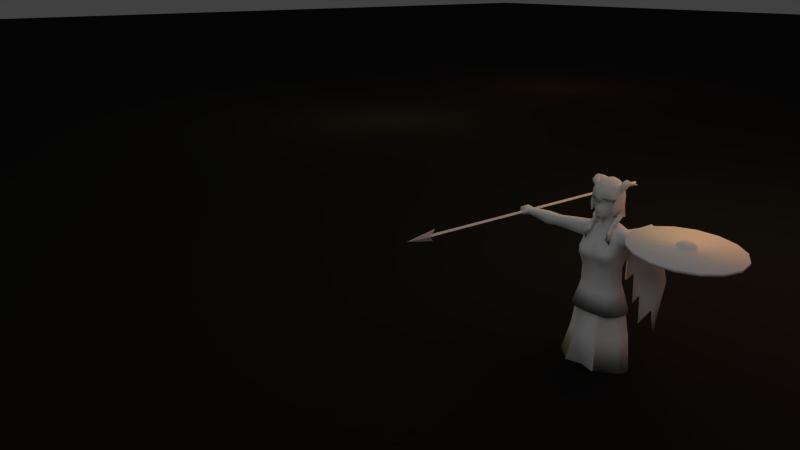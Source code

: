 # Source: valkyre.blend  (saved by Blender 2.58.1; exported with 4.5.12 LTS)
import bpy
from mathutils import Matrix  # noqa: F401  (used for matrix-valued properties, if any)

bpy.ops.wm.read_factory_settings(use_empty=True)
scene = bpy.context.scene
scene.name = 'Scene'

# ---- collections
col_collection_1 = bpy.data.collections.new('Collection 1'); scene.collection.children.link(col_collection_1)
col_collection_2 = bpy.data.collections.new('Collection 2'); scene.collection.children.link(col_collection_2)
col_collection_2.hide_render = True
col_collection_2.hide_viewport = True
col_collection_12 = bpy.data.collections.new('Collection 12'); scene.collection.children.link(col_collection_12)

# ---- materials (node trees are filled in below, after node groups)
mat_material = bpy.data.materials.new('Material')
mat_material.alpha_threshold = 0.0
mat_material.use_transparent_shadow = False
mat_material.specular_color = (0.1329, 0.1329, 0.1329)
mat_material.roughness = 0.5
mat_material.specular_intensity = 0.032
mat_material.line_color = (0.0, 0.0, 0.0, 1.0)
mat_material_001 = bpy.data.materials.new('Material.001')
mat_material_001.alpha_threshold = 0.0
mat_material_001.use_transparent_shadow = False
mat_material_001.diffuse_color = (0.2912, 0.3183, 0.448, 1.0)
mat_material_001.roughness = 0.5
mat_material_001.line_color = (0.0, 0.0, 0.0, 1.0)
mat_material_002 = bpy.data.materials.new('Material.002')
mat_material_002.alpha_threshold = 0.0
mat_material_002.use_transparent_shadow = False
mat_material_002.diffuse_color = (0.01002, 0.01002, 0.01002, 1.0)
mat_material_002.specular_color = (0.01599, 0.01599, 0.01599)
mat_material_002.roughness = 0.5652
mat_material_002.specular_intensity = 0.0
mat_material_002.line_color = (0.0, 0.0, 0.0, 1.0)

# ---- material node trees

# ---- world
world_world = bpy.data.worlds.new('World'); scene.world = world_world
world_world.color = (0.05088, 0.05088, 0.05088)
world_world.use_sun_shadow = False
world_world.sun_shadow_jitter_overblur = 0.0
world_world.cycles.sampling_method = 'MANUAL'
world_world.cycles.sample_map_resolution = 256

# ---- cameras
cam_camera = bpy.data.cameras.new('Camera')
cam_camera.clip_end = 100.0
cam_camera.lens = 35.0
cam_camera.ortho_scale = 7.314
cam_camera.dof.focus_distance = 0.0
cam_camera.dof.aperture_fstop = 128.0

# ---- lights
light_lamp_004 = bpy.data.lights.new('Lamp.004', 'SUN')
light_lamp_004.transmission_factor = 0.0
light_lamp_004.cutoff_distance = 30.0
light_lamp_004.angle = 1.571
light_lamp_004.energy = 0.34
light_lamp_004.shadow_buffer_clip_start = 1.001
light_lamp_004.shadow_soft_size = 1.0
light_lamp_004.shadow_cascade_max_distance = 1000.0
light_lamp_004.cycles.use_multiple_importance_sampling = False
light_point_003 = bpy.data.lights.new('Point.003', 'POINT')
light_point_003.color = (1.0, 0.2777, 0.0329)
light_point_003.transmission_factor = 0.0
light_point_003.energy = 200.0
light_point_003.shadow_buffer_clip_start = 0.5
light_point_003.shadow_soft_size = 3.04
light_point_003.shadow_maximum_resolution = 0.006
light_point_003.use_absolute_resolution = True
light_point_003.cycles.use_multiple_importance_sampling = False
light_point_002 = bpy.data.lights.new('Point.002', 'POINT')
light_point_002.color = (1.0, 0.8171, 0.1604)
light_point_002.transmission_factor = 0.0
light_point_002.energy = 204.0
light_point_002.shadow_buffer_clip_start = 0.5
light_point_002.shadow_soft_size = 3.274
light_point_002.shadow_maximum_resolution = 0.006
light_point_002.use_absolute_resolution = True
light_point_002.cycles.use_multiple_importance_sampling = False
light_point_001 = bpy.data.lights.new('Point.001', 'POINT')
light_point_001.color = (1.0, 0.7618, 0.3357)
light_point_001.transmission_factor = 0.0
light_point_001.energy = 220.0
light_point_001.shadow_buffer_clip_start = 0.5
light_point_001.shadow_soft_size = 2.491
light_point_001.shadow_maximum_resolution = 0.006
light_point_001.use_absolute_resolution = True
light_point_001.cycles.use_multiple_importance_sampling = False
light_point = bpy.data.lights.new('Point', 'POINT')
light_point.color = (1.0, 0.2855, 0.1318)
light_point.transmission_factor = 0.0
light_point.energy = 100.0
light_point.shadow_buffer_clip_start = 0.5
light_point.shadow_soft_size = 2.418
light_point.shadow_maximum_resolution = 0.006
light_point.use_absolute_resolution = True
light_point.cycles.use_multiple_importance_sampling = False

# ---- meshes
me_plane = bpy.data.meshes.new('Plane')
me_plane.from_pydata([(0.06806, -0.01136, 0.6828), (0.08839, 0.02843, 0.6486), (0.1025, -0.02278, 0.6594), (0.09319, -0.02043, 0.6764), (0.08568, -0.005262, 0.6859), (0.09246, 0.01667, 0.668), (0.09925, 0.02332, 0.6513), (0.1068, 0.008156, 0.6417), (0.1081, -0.01094, 0.6451), (0.1289, -0.01196, 0.6904), (0.1159, -0.01625, 0.6997), (0.09563, -0.008014, 0.6987), (0.08863, 0.01194, 0.6815), (0.113, 0.02209, 0.673), (0.1289, 0.01095, 0.6678), (0.1361, -0.004395, 0.675), (0.1274, 0.02226, 0.7112), (0.1093, 0.02218, 0.7198), (0.0969, 0.01852, 0.7118), (0.09402, 0.02296, 0.6938), (0.09389, 0.02523, 0.6815), (0.1132, 0.03243, 0.6757), (0.1282, 0.03185, 0.6806), (0.1333, 0.02644, 0.6968), (0.1075, 0.06711, 0.7007), (0.09496, 0.06145, 0.7081), (0.07939, 0.05674, 0.6973), (0.07865, 0.04972, 0.6857), (0.08758, 0.04735, 0.675), (0.1001, 0.04897, 0.6731), (0.1121, 0.05791, 0.6826), (0.112, 0.06415, 0.6887), (0.1003, 0.09733, 0.6893), (0.08825, 0.09627, 0.6914), (0.07893, 0.09051, 0.6859), (0.0778, 0.08343, 0.6759), (0.08554, 0.07917, 0.6673), (0.0976, 0.08023, 0.6652), (0.1045, 0.08639, 0.6731), (0.108, 0.09308, 0.6808), (0.1087, 0.1192, 0.675), (0.09585, 0.1121, 0.6633), (0.08669, 0.1191, 0.6744), (0.09608, 0.1218, 0.6831), (0.1146, 0.15, 0.6665), (0.1044, 0.0005587, 0.6007), (0.0953, -0.04194, 0.5999), (0.07236, -0.07928, 0.5988), (0.04052, -0.1045, 0.6074), (0.0171, -0.1077, 0.5962), (0.0, -0.1077, 0.569), (0.01056, -0.1077, 0.5728), (0.0, -0.1055, 0.6625), (0.0, -0.06865, 0.7048), (0.0, -0.01502, 0.7247), (0.0, 0.03944, 0.7185), (0.0, 0.0851, 0.6894), (0.0, 0.119, 0.599), (0.0, -0.1127, 0.614), (0.1007, 0.03975, 0.6017), (0.0812, 0.07308, 0.6019), (0.04664, 0.1053, 0.6019), (0.0423, -0.09204, 0.6518), (0.07295, -0.06925, 0.6498), (0.08353, -0.03675, 0.6592), (0.06974, 0.07187, 0.652), (0.04265, 0.09736, 0.6529), (0.0, 0.1107, 0.6496), (0.02968, -0.06409, 0.6937), (0.05336, -0.03544, 0.6949), (0.05582, 0.01411, 0.6972), (0.05041, 0.051, 0.6965), (0.02864, 0.07282, 0.695), (0.02281, -0.02754, 0.7186), (0.02211, 0.02982, 0.7151), (0.0, 0.1139, 0.5177), (0.0, 0.1235, 0.4282), (0.1006, 0.03156, 0.5439), (0.09082, -0.01152, 0.5066), (0.07276, -0.07965, 0.497), (0.09074, -0.06281, 0.5595), (0.08476, -0.06725, 0.5279), (0.01049, -0.1002, 0.5729), (0.0, -0.1002, 0.5692), (0.01775, -0.09994, 0.5928), (0.04102, -0.09817, 0.6024), (0.07089, -0.07737, 0.595), (0.08968, -0.0422, 0.5985), (0.08719, -0.06375, 0.5589), (0.08085, -0.06752, 0.5283), (0.06921, -0.08039, 0.498), (0.08802, -0.01014, 0.5071), (0.09709, 0.03243, 0.5439), (0.05833, 0.0989, 0.5235), (0.07054, 0.1009, 0.4479), (0.08506, 0.06828, 0.5245), (0.09779, 0.03949, 0.5737), (0.1029, 0.03854, 0.5723), (0.07875, 0.06631, 0.5236), (0.06432, 0.09506, 0.4497), (0.0, 0.1168, 0.4296), (0.0, 0.1044, 0.5164), (0.05315, 0.09195, 0.5215), (0.1445, 0.02405, -0.00345), (0.1527, 0.03038, -0.03646), (0.1975, -0.00449, 0.3996), (0.08231, 0.01653, 0.4137), (0.04367, 0.03147, 0.4559), (0.1396, -0.05203, -0.04631), (0.1326, -0.05144, -0.01294), (0.09198, -0.06883, -0.01903), (0.09475, -0.07422, -0.05532), (0.0, -0.09308, -0.05843), (0.0, -0.08402, -0.02289), (0.0, -0.08556, 0.09507), (0.0543, -0.02419, 0.4045), (0.0, -0.03793, 0.4048), (0.09762, -0.04112, 0.3879), (0.0842, -0.0652, 0.3363), (0.0, -0.06856, 0.3356), (0.101, -0.09039, 0.2808), (0.04077, -0.107, 0.2723), (0.0, -0.1058, 0.2412), (0.1363, -0.09144, 0.2425), (0.03879, -0.01147, 0.448), (0.0, -0.04868, 0.4473), (0.1268, -0.05246, 0.3178), (0.0, -0.1047, 0.1962), (0.03776, -0.1281, 0.2302), (0.042, -0.1305, 0.1964), (0.1042, -0.1215, 0.2358), (0.1079, -0.1246, 0.202), (0.136, -0.09137, 0.1991), (0.05747, -0.1069, 0.1684), (0.1022, -0.09905, 0.1698), (0.0, -0.09581, 0.169), (0.0912, -0.07651, 0.09794), (0.1499, -0.03578, 0.2446), (0.1563, -0.04521, 0.3556), (0.1485, -0.03185, 0.2919), (0.1624, 0.04308, 0.2747), (0.1893, 0.06477, 0.3592), (0.1476, -5.415e-08, 0.4031), (0.1876, -0.04324, 0.3712), (0.2092, 0.05471, 0.3681), (0.3874, 0.06862, 0.3397), (0.3821, 0.04873, 0.2798), (0.3964, 0.02761, 0.3627), (0.1529, 0.03759, 0.2361), (0.1304, -0.04983, 0.09803), (0.1437, 0.01462, 0.1118), (0.2048, 0.04479, -0.1905), (0.1867, -0.06164, -0.1944), (0.1314, -0.1003, -0.205), (0.0, -0.1255, -0.1986), (0.04703, 0.06493, 0.4165), (0.0, 0.07034, 0.4168), (0.0, 0.05952, 0.459), (0.1152, 0.05479, 0.3907), (0.0, 0.08842, 0.3579), (0.1372, 0.07085, 0.2792), (0.09339, 0.08969, 0.3065), (0.0, 0.09987, 0.2741), (0.0, 0.08244, 0.1022), (0.0, 0.08883, -0.00177), (0.1054, 0.08625, 0.1993), (0.1028, 0.07744, 0.1057), (0.1093, 0.08975, -0.03587), (0.1052, 0.07933, 0.001942), (0.0, 0.1036, -0.03832), (0.0, 0.1642, -0.2119), (0.1375, 0.1389, -0.1979), (0.113, 0.1086, -0.1258), (0.0, 0.1309, -0.1341), (0.0, -0.07966, -0.0994), (0.08302, -0.06216, -0.1075), (0.1449, -0.02957, -0.0958), (0.1547, 0.02846, -0.09367), (0.1867, 0.04349, -0.2101), (0.1724, -0.04024, -0.2132), (0.07573, -0.09076, -0.2308), (0.0, 0.1433, -0.227), (0.1259, 0.1234, -0.2115), (0.1386, 0.1305, -0.3647), (0.0, 0.166, -0.3791), (0.08905, -0.1213, -0.3682), (0.1927, -0.04877, -0.3615), (0.2109, 0.05825, -0.3576), (0.2734, 0.004634, -0.573), (0.2531, -0.06879, -0.5929), (0.1181, -0.1701, -0.6064), (0.0, -0.1363, -0.598), (0.0, 0.1929, -0.6201), (0.17, 0.1531, -0.6087), (0.0, -0.1454, -0.5956), (0.1185, -0.1822, -0.6032), (0.08932, -0.1304, -0.3658), (0.0, -0.1269, -0.3614), (0.0, -0.09958, -0.2141), (0.07601, -0.09985, -0.2284), (0.4337, 0.02761, 0.3635), (0.4058, -0.008755, 0.2899), (0.4264, 0.04873, 0.2792), (0.4094, -0.003647, 0.344), (0.4414, 0.06862, 0.3394), (0.5208, 0.07578, 0.3365), (0.508, -0.007428, 0.3437), (0.5132, 0.05282, 0.2717), (0.5013, -0.01367, 0.282), (0.5072, 0.02845, 0.3654), (0.6537, -0.002628, 0.305), (0.6588, 0.001899, 0.3352), (0.6744, 0.06219, 0.3345), (0.6894, -0.009366, 0.3333), (0.6674, 0.04556, 0.2983), (0.6805, -0.00334, 0.3089), (0.6628, 0.0279, 0.3545), (0.713, -0.03814, 0.3001), (0.7124, -0.04262, 0.3184), (0.7292, -0.02997, 0.317), (0.7351, -0.02189, 0.3001), (0.7272, -0.004576, 0.302), (0.7151, -0.007348, 0.3399), (0.7657, 0.0003477, 0.3421), (0.7647, 0.0658, 0.2866), (0.7691, -0.004479, 0.2806), (0.7616, 0.07524, 0.3456), (0.0, -0.09995, 0.458), (0.0, -0.1096, 0.519), (0.0, -0.1182, 0.5371), (0.0, -0.09254, 0.5647), (0.0, -0.08959, 0.5864), (0.0, -0.09552, 0.6044), (0.0, 0.07211, 0.4953), (0.0, -0.1047, 0.493), (0.0, -0.1093, 0.4981), (0.0, -0.1091, 0.486), (0.0, -0.1039, 0.4807), (0.05898, -0.0167, 0.486), (0.07971, 0.003965, 0.5089), (0.07971, 0.0205, 0.5013), (0.09182, 0.04704, 0.534), (0.09535, 0.03702, 0.5723), (0.01072, -0.1079, 0.4966), (0.02258, -0.0988, 0.494), (0.009827, -0.1031, 0.4924), (0.01204, -0.1077, 0.4868), (0.01173, -0.1033, 0.4826), (0.02505, -0.09239, 0.4736), (0.0849, -0.006894, 0.599), (0.08532, 0.02028, 0.5735), (0.08684, 0.04084, 0.5738), (0.08397, 0.05108, 0.5324), (0.06927, 0.03442, 0.5059), (0.0449, -0.02582, 0.4688), (0.03755, 0.0563, 0.4903), (0.04172, -0.04564, 0.4743), (0.05867, -0.05834, 0.506), (0.06663, -0.05665, 0.5508), (0.01564, -0.1006, 0.5353), (0.02154, -0.08069, 0.5524), (0.01171, -0.08251, 0.5862), (0.06752, -0.05584, 0.5883), (0.01904, -0.09401, 0.6102), (0.05853, -0.0687, 0.6026), (0.01851, -0.09549, 0.5767), (0.0, -0.09924, 0.5941), (0.08064, -0.05347, 0.5729), (0.05416, -0.08797, 0.5821), (0.07148, -0.05849, 0.5726), (0.06078, -0.08517, 0.5893), (0.05342, -0.08227, 0.5869), (0.04331, 0.05921, 0.4673), (0.08077, 0.00849, 0.4786), (0.1006, 0.03386, 0.4686), (0.08257, 0.05054, 0.4555), (0.0771, 0.008869, 0.4247), (0.05092, 0.01611, 0.4499), (0.1007, -0.001174, 0.4414), (0.07792, -0.03526, 0.397), (0.09449, -0.04067, 0.4189), (0.07534, -0.02047, 0.4564), (0.07734, -0.05418, 0.4223), (0.05778, -0.04084, 0.414), (0.07461, -0.05839, 0.369), (0.08802, -0.06965, 0.3748), (0.07785, -0.07776, 0.381), (0.06594, -0.07224, 0.3731), (0.06279, -0.0736, 0.3704), (0.07922, -0.08122, 0.3813), (0.09326, -0.07003, 0.3727), (0.07476, -0.0545, 0.3648), (0.07796, -0.06272, 0.3512), (0.09647, -0.07826, 0.3591), (0.08243, -0.08945, 0.3677), (0.066, -0.08183, 0.3567), (0.07042, -0.08216, 0.354), (0.08223, -0.08764, 0.3619), (0.09233, -0.07959, 0.3557), (0.07902, -0.06842, 0.35), (0.1069, -0.1152, 0.3322), (0.08703, -0.0847, 0.3391), (0.1017, -0.08718, 0.3436), (0.09889, -0.08663, 0.2939), (0.07281, -0.1002, 0.3309), (0.09639, 0.01449, 0.6247), (0.0912, -0.02348, 0.6329), (0.0721, 0.02127, 0.6729), (0.09892, -0.02499, -0.9101), (0.1085, -0.1683, -0.967), (0.1085, -0.1683, -0.9985), (0.1025, 0.06337, -1.001), (0.107, -0.04284, -0.657), (0.1076, -0.04135, -0.5337), (0.09729, -0.05695, -0.4734), (0.02439, -0.04109, -0.3669), (0.05236, -0.05695, -0.4734), (0.04528, -0.04135, -0.5337), (0.05184, -0.04284, -0.657), (0.07645, 0.07046, -0.4936), (0.08181, 0.07734, -0.6491), (0.07949, 0.05907, -0.9064), (0.0486, 0.06337, -1.001), (0.03694, -0.1877, -0.9995), (0.03524, -0.1877, -0.96), (0.06006, -0.02499, -0.9101), (0.1284, 0.01581, -0.9107), (0.1365, 0.006794, -0.6551), (0.03922, 0.01284, -0.9051), (0.02112, 0.02321, -0.652), (0.1353, 0.01273, -0.5131), (0.01353, 0.02424, -0.5154), (0.1417, -0.002441, -0.4682), (0.01293, 0.03222, -0.3851), (0.005815, 0.02561, -0.7044), (0.1518, 0.004841, -0.7083), (0.0826, 0.09411, -0.7007), (0.04468, -0.05796, -0.7107), (0.1145, -0.05796, -0.7107), (0.1079, -0.04612, -0.7101), (0.05265, -0.04612, -0.7101), (0.08169, 0.07392, -0.7033), (0.1425, 0.007005, -0.7093), (0.02234, 0.01497, -0.7042), (0.1491, 0.005695, -0.9989), (0.1313, -0.04765, -0.9406), (0.02581, -0.01195, -1.001), (0.08066, 0.06546, -0.3645), (0.0, 0.08845, -0.3795), (0.0, -0.07643, -0.3782), (0.1129, -0.051, -0.372), (0.1211, 0.01222, -0.3623), (0.0, -0.105, 0.4917), (0.0105, -0.1034, 0.4919), (0.0, -0.09003, 0.4909), (0.009285, -0.08976, 0.4909)], [], [(64, 306, 8, 2), (0, 3, 4), (307, 0, 4, 12), (1, 307, 12, 5), (1, 5, 6), (305, 1, 6, 7), (306, 305, 7, 8), (2, 8, 15, 9), (3, 2, 9, 10), (4, 3, 10, 11), (12, 4, 11), (5, 12, 20), (6, 5, 20, 13), (7, 6, 13, 14), (8, 7, 14, 15), (9, 15, 23, 16), (10, 9, 16, 17), (11, 10, 17, 18), (12, 11, 18, 19), (20, 12, 19), (13, 20, 21), (14, 13, 21, 22), (15, 14, 22, 23), (16, 23, 31, 24), (17, 16, 24, 25), (18, 17, 25, 26), (19, 18, 26, 27), (20, 19, 27, 28), (21, 20, 28, 29), (22, 21, 29, 30), (23, 22, 30, 31), (24, 31, 39, 32), (25, 24, 32, 33), (26, 25, 33, 34), (27, 26, 34, 35), (28, 27, 35, 36), (29, 28, 36, 37), (30, 29, 37, 38), (31, 30, 38, 39), (38, 40, 39), (37, 41, 40, 38), (36, 41, 37), (35, 42, 41, 36), (34, 42, 35), (33, 43, 42, 34), (39, 40, 43, 32), (32, 43, 33), (41, 44, 40), (42, 44, 41), (43, 44, 42), (40, 44, 43), (58, 49, 48), (58, 51, 49), (58, 50, 51), (48, 62, 52, 58), (47, 63, 62, 48), (46, 63, 47), (46, 64, 63), (59, 60, 65, 1), (60, 61, 65), (61, 66, 65), (57, 66, 61), (57, 67, 66), (63, 64, 69), (63, 69, 68), (62, 63, 68), (52, 62, 68, 53), (65, 66, 72, 71), (56, 72, 66), (56, 66, 67), (68, 69, 73), (53, 68, 73), (53, 73, 54), (54, 73, 74), (69, 70, 73), (70, 74, 73), (70, 71, 74), (55, 74, 72), (71, 72, 74), (55, 72, 56), (54, 74, 55), (78, 81, 79), (78, 80, 81), (77, 80, 78), (46, 80, 77), (45, 46, 77), (50, 83, 82, 51), (48, 49, 84, 85), (49, 51, 82, 84), (47, 48, 85, 86), (46, 47, 86, 87), (46, 87, 88, 80), (80, 88, 89, 81), (79, 81, 89, 90), (78, 79, 90, 91), (77, 78, 91, 92), (89, 91, 90), (89, 92, 91), (88, 92, 89), (87, 92, 88), (96, 77, 92), (92, 87, 96), (59, 45, 97), (97, 45, 77), (77, 96, 97), (95, 97, 96, 98), (76, 94, 99, 100), (94, 95, 98, 99), (60, 97, 95), (59, 97, 60), (93, 95, 94), (60, 95, 93), (60, 93, 61), (75, 93, 94, 76), (57, 61, 93, 75), (98, 102, 99), (99, 102, 101, 100), (104, 103, 109, 108), (108, 109, 110, 111), (111, 110, 113, 112), (142, 106, 115, 117), (117, 115, 116), (117, 116, 118), (116, 119, 118), (106, 107, 124, 115), (124, 125, 116), (124, 116, 115), (119, 122, 121), (118, 119, 121), (118, 121, 120), (118, 120, 126), (120, 123, 126), (117, 118, 126), (121, 122, 128), (120, 121, 128), (120, 128, 130), (120, 130, 123), (128, 131, 130), (128, 129, 131), (123, 131, 132), (123, 130, 131), (122, 127, 128), (127, 129, 128), (127, 135, 129), (129, 135, 133), (131, 133, 134), (129, 133, 131), (131, 134, 132), (142, 117, 138), (105, 141, 142), (105, 144, 141), (105, 138, 143), (105, 142, 138), (138, 139, 143), (140, 141, 144), (140, 144, 145, 146), (143, 139, 201, 203), (144, 105, 147, 145), (105, 143, 203, 147), (140, 146, 201, 139), (117, 126, 138), (126, 139, 138), (137, 148, 139), (139, 148, 140), (123, 132, 137), (114, 133, 135), (114, 136, 133), (133, 136, 134), (149, 134, 136), (149, 132, 134), (149, 137, 132), (148, 149, 150), (137, 149, 148), (113, 136, 114), (110, 136, 113), (109, 149, 110), (110, 149, 136), (103, 149, 109), (103, 150, 149), (111, 112, 154, 153), (108, 111, 153, 152), (104, 108, 152, 151), (106, 155, 107), (107, 155, 157), (155, 156, 157), (106, 142, 158), (141, 158, 142), (106, 158, 155), (155, 159, 156), (140, 160, 141), (140, 148, 160), (141, 161, 158), (141, 160, 161), (155, 158, 159), (158, 161, 159), (159, 161, 162), (160, 165, 161), (161, 165, 162), (148, 165, 160), (148, 150, 165), (150, 166, 165), (163, 165, 166), (162, 165, 163), (103, 104, 167, 168), (103, 168, 166), (103, 166, 150), (164, 168, 167, 169), (163, 166, 168), (163, 168, 164), (104, 151, 171, 167), (167, 171, 170, 169), (170, 171, 172, 173), (171, 151, 177, 172), (151, 152, 176, 177), (152, 153, 175, 176), (153, 154, 174, 175), (176, 175, 180, 179), (177, 176, 179, 178), (172, 177, 178, 182), (173, 172, 182, 181), (181, 182, 183, 184), (182, 178, 187, 183), (178, 179, 186, 187), (179, 180, 185, 186), (186, 185, 190, 189), (187, 186, 189, 188), (183, 187, 188, 193), (184, 183, 193, 192), (190, 185, 196, 195), (185, 180, 199, 196), (199, 198, 197, 196), (196, 197, 194, 195), (175, 199, 180), (174, 198, 199, 175), (201, 146, 202), (147, 203, 200), (145, 147, 200, 204), (146, 145, 204, 202), (202, 204, 205, 207), (203, 201, 208, 206), (204, 200, 209, 205), (200, 203, 206, 209), (201, 202, 207, 208), (208, 207, 214, 210), (209, 206, 211, 216), (205, 209, 216, 212), (206, 208, 210, 211), (207, 205, 212, 214), (213, 215, 217, 218), (218, 217, 220, 219), (219, 220, 221, 222), (213, 218, 219), (213, 219, 222), (217, 221, 220), (215, 221, 217), (210, 214, 215), (216, 211, 213), (212, 216, 226), (211, 210, 215), (211, 215, 213), (213, 222, 216), (221, 223, 222), (221, 225, 223), (214, 224, 225), (214, 225, 221), (214, 221, 215), (226, 223, 224), (223, 225, 224), (223, 226, 216), (223, 216, 222), (224, 214, 212), (224, 212, 226), (234, 245, 235), (235, 245, 243), (243, 245, 244), (228, 235, 243), (236, 237, 247), (236, 247, 246), (244, 246, 247), (243, 244, 259), (244, 248, 257), (244, 247, 248), (227, 247, 237), (239, 253, 240), (240, 253, 252, 241), (241, 252, 251, 242), (242, 251, 250), (241, 242, 250), (240, 241, 250), (239, 240, 250), (107, 254, 124), (124, 254, 125), (256, 254, 238), (107, 238, 254), (125, 256, 227), (125, 254, 256), (238, 253, 239), (107, 255, 253), (107, 253, 238), (157, 233, 255), (107, 157, 255), (257, 248, 256), (227, 256, 248), (227, 248, 247), (256, 238, 257), (238, 239, 257), (239, 258, 257), (239, 250, 258), (228, 259, 229), (229, 259, 230), (259, 228, 243), (260, 230, 259), (259, 258, 260), (230, 260, 261, 231), (258, 262, 261, 260), (250, 262, 258), (249, 262, 250), (231, 261, 232), (232, 261, 263), (261, 264, 263), (261, 262, 264), (249, 264, 262), (244, 257, 258), (244, 258, 259), (232, 263, 265, 266), (249, 267, 264), (84, 265, 263), (84, 263, 85), (82, 83, 266), (82, 266, 84), (84, 266, 265), (268, 269, 270), (268, 271, 269), (269, 271, 270), (263, 264, 271), (263, 271, 268), (263, 268, 270), (85, 263, 270), (85, 270, 86), (86, 270, 271), (86, 271, 264), (86, 264, 267), (86, 267, 87), (87, 267, 249), (249, 250, 251), (96, 251, 98), (96, 249, 251), (87, 249, 96), (98, 251, 252), (101, 102, 233), (252, 253, 274), (253, 273, 274), (253, 255, 272), (253, 272, 273), (98, 252, 274), (98, 274, 275), (98, 275, 272), (272, 275, 276, 277), (274, 278, 276, 275), (273, 281, 278, 274), (272, 277, 281, 273), (276, 278, 280, 279), (276, 279, 283, 277), (277, 283, 282, 281), (278, 281, 282, 280), (98, 272, 102), (102, 272, 233), (233, 272, 255), (280, 282, 286, 285), (279, 280, 285, 284), (279, 284, 287, 283), (282, 283, 287, 286), (286, 287, 288, 289), (287, 284, 291, 288), (284, 285, 290, 291), (285, 286, 289, 290), (290, 289, 294, 293), (291, 290, 293, 292), (288, 291, 292, 295), (289, 288, 295, 294), (294, 295, 296, 297), (295, 292, 299, 296), (292, 293, 298, 299), (293, 294, 297, 298), (300, 301, 302), (301, 303, 302), (300, 304, 301), (301, 304, 303), (298, 302, 299), (299, 302, 303), (297, 302, 298), (297, 300, 302), (296, 300, 297), (296, 304, 300), (296, 299, 304), (299, 303, 304), (1, 305, 59), (305, 45, 59), (45, 306, 46), (306, 64, 46), (306, 45, 305), (64, 0, 69), (0, 70, 69), (307, 65, 71), (70, 307, 71), (307, 1, 65), (70, 0, 307), (2, 3, 64), (3, 0, 64), (350, 315, 316, 314), (313, 314, 316, 317), (313, 317, 318, 312), (321, 311, 322), (310, 323, 322, 311), (310, 309, 324, 323), (308, 325, 324, 309), (317, 331, 329, 318), (319, 320, 329, 331), (319, 330, 327, 320), (312, 327, 330, 313), (313, 330, 332, 314), (319, 332, 330), (316, 331, 317), (347, 351, 332, 319), (314, 332, 351, 350), (347, 319, 331, 333), (315, 333, 331, 316), (318, 329, 334, 337), (329, 320, 336, 334), (320, 327, 335, 336), (327, 312, 338, 335), (318, 337, 338, 312), (340, 325, 308, 339), (326, 342, 339, 308), (342, 326, 321, 341), (341, 321, 328, 343), (343, 328, 325, 340), (341, 334, 336), (343, 334, 341), (343, 337, 334), (340, 337, 343), (335, 339, 342), (338, 339, 335), (336, 342, 341), (336, 335, 342), (340, 338, 337), (340, 339, 338), (311, 321, 326, 344), (308, 345, 326), (308, 309, 345), (326, 345, 344), (323, 324, 346), (322, 346, 328), (321, 322, 328), (322, 323, 346), (310, 311, 344), (328, 346, 324), (328, 324, 325), (309, 310, 344), (309, 344, 345), (192, 193, 347, 348), (188, 351, 347, 193), (188, 189, 350, 351), (189, 190, 350), (191, 349, 350, 190), (190, 195, 194, 191), (315, 350, 349), (333, 348, 347), (333, 349, 348), (315, 349, 333), (353, 246, 244), (246, 353, 352, 236), (245, 355, 244), (355, 353, 244), (353, 355, 354, 352), (355, 245, 234, 354), (123, 137, 139), (123, 139, 126)])
me_plane.polygons.foreach_set('use_smooth', [True] * 478)
_uv = me_plane.uv_layers.new(name='UVTex')
_uv.uv.foreach_set('vector', [0.6817, 0.8871, 0.7198, 0.9246, 0.7117, 0.9316, 0.6963, 0.9092, 0.6445, 0.9041, 0.6776, 0.9018, 0.6511, 0.9124, 0.6201, 0.9514, 0.6445, 0.9041, 0.6511, 0.9124, 0.6367, 0.9422, 0.6515, 0.9969, 0.6201, 0.9514, 0.6367, 0.9422, 0.6373, 0.9686, 0.6515, 0.9969, 0.6373, 0.9686, 0.6576, 0.9877, 0.7045, 0.9805, 0.6515, 0.9969, 0.6576, 0.9877, 0.6983, 0.9705, 0.7198, 0.9246, 0.7045, 0.9805, 0.6983, 0.9705, 0.7117, 0.9316, 0.6963, 0.9092, 0.7117, 0.9316, 0.7024, 0.9313, 0.6907, 0.9148, 0.6776, 0.9018, 0.6963, 0.9092, 0.6907, 0.9148, 0.6771, 0.912, 0.6511, 0.9124, 0.6776, 0.9018, 0.6771, 0.912, 0.6584, 0.9189, 0.6367, 0.9422, 0.6511, 0.9124, 0.6584, 0.9189, 0.6373, 0.9686, 0.6367, 0.9422, 0.6469, 0.9623, 0.6576, 0.9877, 0.6373, 0.9686, 0.6469, 0.9623, 0.6651, 0.9763, 0.6983, 0.9705, 0.6576, 0.9877, 0.6651, 0.9763, 0.6919, 0.9621, 0.7117, 0.9316, 0.6983, 0.9705, 0.6919, 0.9621, 0.7024, 0.9313, 0.6907, 0.9148, 0.7024, 0.9313, 0.6945, 0.9325, 0.6854, 0.9214, 0.6771, 0.912, 0.6907, 0.9148, 0.6854, 0.9214, 0.6775, 0.9192, 0.6584, 0.9189, 0.6771, 0.912, 0.6775, 0.9192, 0.6644, 0.9235, 0.6367, 0.9422, 0.6584, 0.9189, 0.6644, 0.9235, 0.6499, 0.9425, 0.6469, 0.9623, 0.6367, 0.9422, 0.6499, 0.9425, 0.6651, 0.9763, 0.6469, 0.9623, 0.6661, 0.9679, 0.6919, 0.9621, 0.6651, 0.9763, 0.6661, 0.9679, 0.6875, 0.9573, 0.7024, 0.9313, 0.6919, 0.9621, 0.6875, 0.9573, 0.6945, 0.9325, 0.6854, 0.9214, 0.6945, 0.9325, 0.6856, 0.933, 0.6821, 0.9308, 0.6775, 0.9192, 0.6854, 0.9214, 0.6821, 0.9308, 0.6772, 0.9298, 0.6644, 0.9235, 0.6775, 0.9192, 0.6772, 0.9298, 0.6707, 0.9281, 0.6499, 0.9425, 0.6644, 0.9235, 0.6707, 0.9281, 0.6563, 0.9427, 0.6469, 0.9623, 0.6499, 0.9425, 0.6563, 0.9427, 0.6563, 0.9548, 0.6661, 0.9679, 0.6469, 0.9623, 0.6563, 0.9548, 0.6679, 0.9612, 0.6875, 0.9573, 0.6661, 0.9679, 0.6679, 0.9612, 0.6823, 0.9521, 0.6945, 0.9325, 0.6875, 0.9573, 0.6823, 0.9521, 0.6856, 0.933, 0.6821, 0.9308, 0.6856, 0.933, 0.6806, 0.9438, 0.6792, 0.9396, 0.6772, 0.9298, 0.6821, 0.9308, 0.6792, 0.9396, 0.6771, 0.9372, 0.6707, 0.9281, 0.6772, 0.9298, 0.6771, 0.9372, 0.6734, 0.9385, 0.6563, 0.9427, 0.6707, 0.9281, 0.6734, 0.9385, 0.6685, 0.9428, 0.6563, 0.9548, 0.6563, 0.9427, 0.6685, 0.9428, 0.6692, 0.9468, 0.6679, 0.9612, 0.6563, 0.9548, 0.6692, 0.9468, 0.6738, 0.9467, 0.6823, 0.9521, 0.6679, 0.9612, 0.6738, 0.9467, 0.6775, 0.9475, 0.6856, 0.933, 0.6823, 0.9521, 0.6775, 0.9475, 0.6806, 0.9438, 0.6775, 0.9475, 0.6772, 0.9436, 0.6806, 0.9438, 0.6738, 0.9467, 0.6733, 0.9442, 0.6772, 0.9436, 0.6775, 0.9475, 0.6692, 0.9468, 0.6733, 0.9442, 0.6738, 0.9467, 0.6685, 0.9428, 0.6728, 0.9423, 0.6733, 0.9442, 0.6692, 0.9468, 0.6734, 0.9385, 0.6728, 0.9423, 0.6685, 0.9428, 0.6771, 0.9372, 0.6757, 0.9405, 0.6728, 0.9423, 0.6734, 0.9385, 0.6806, 0.9438, 0.6772, 0.9436, 0.6757, 0.9405, 0.6792, 0.9396, 0.6792, 0.9396, 0.6757, 0.9405, 0.6771, 0.9372, 0.6733, 0.9442, 0.6748, 0.9427, 0.6772, 0.9436, 0.6728, 0.9423, 0.6748, 0.9427, 0.6733, 0.9442, 0.6757, 0.9405, 0.6748, 0.9427, 0.6728, 0.9423, 0.6772, 0.9436, 0.6748, 0.9427, 0.6757, 0.9405, 0.8628, 0.9831, 0.8486, 0.9704, 0.8529, 0.9558, 0.8628, 0.9831, 0.8135, 0.9845, 0.8486, 0.9704, 0.8628, 0.9831, 0.8108, 0.9904, 0.8135, 0.9845, 0.8529, 0.9558, 0.8924, 0.9534, 0.9055, 0.9719, 0.8628, 0.9831, 0.8526, 0.9337, 0.8872, 0.9339, 0.8924, 0.9534, 0.8529, 0.9558, 0.8516, 0.9039, 0.8872, 0.9339, 0.8526, 0.9337, 0.8516, 0.9039, 0.8905, 0.9084, 0.8872, 0.9339, 0.8493, 0.8424, 0.8492, 0.8143, 0.8865, 0.812, 0.8816, 0.8443, 0.8492, 0.8143, 0.8479, 0.7757, 0.8865, 0.812, 0.8479, 0.7757, 0.8927, 0.7842, 0.8865, 0.812, 0.8473, 0.734, 0.8927, 0.7842, 0.8479, 0.7757, 0.8473, 0.734, 0.9031, 0.7452, 0.8927, 0.7842, 0.8872, 0.9339, 0.8905, 0.9084, 0.9216, 0.9057, 0.8872, 0.9339, 0.9216, 0.9057, 0.93, 0.9306, 0.8924, 0.9534, 0.8872, 0.9339, 0.93, 0.9306, 0.9055, 0.9719, 0.8924, 0.9534, 0.93, 0.9306, 0.951, 0.9421, 0.8865, 0.812, 0.8927, 0.7842, 0.9322, 0.7997, 0.9245, 0.8238, 0.9437, 0.7736, 0.9322, 0.7997, 0.8927, 0.7842, 0.9437, 0.7736, 0.8927, 0.7842, 0.9031, 0.7452, 0.93, 0.9306, 0.9216, 0.9057, 0.9504, 0.901, 0.951, 0.9421, 0.93, 0.9306, 0.9504, 0.901, 0.951, 0.9421, 0.9504, 0.901, 0.9723, 0.8928, 0.9723, 0.8928, 0.9504, 0.901, 0.9577, 0.8374, 0.9216, 0.9057, 0.9282, 0.8718, 0.9504, 0.901, 0.9282, 0.8718, 0.9577, 0.8374, 0.9504, 0.901, 0.9282, 0.8718, 0.9245, 0.8238, 0.9577, 0.8374, 0.9752, 0.8224, 0.9577, 0.8374, 0.9322, 0.7997, 0.9245, 0.8238, 0.9322, 0.7997, 0.9577, 0.8374, 0.9752, 0.8224, 0.9322, 0.7997, 0.9437, 0.7736, 0.9723, 0.8928, 0.9577, 0.8374, 0.9752, 0.8224, 0.7684, 0.894, 0.789, 0.9306, 0.7647, 0.9324, 0.7684, 0.894, 0.8179, 0.9215, 0.789, 0.9306, 0.785, 0.8538, 0.8179, 0.9215, 0.7684, 0.894, 0.8516, 0.9039, 0.8179, 0.9215, 0.785, 0.8538, 0.8499, 0.8692, 0.8516, 0.9039, 0.785, 0.8538, 0.8108, 0.9904, 0.8, 0.9856, 0.8117, 0.9826, 0.8135, 0.9845, 0.8529, 0.9558, 0.8486, 0.9704, 0.8416, 0.9683, 0.8461, 0.9541, 0.8486, 0.9704, 0.8135, 0.9845, 0.8117, 0.9826, 0.8416, 0.9683, 0.8526, 0.9337, 0.8529, 0.9558, 0.8461, 0.9541, 0.8485, 0.9333, 0.8516, 0.9039, 0.8526, 0.9337, 0.8485, 0.9333, 0.8473, 0.9114, 0.8516, 0.9039, 0.8473, 0.9114, 0.8184, 0.9258, 0.8179, 0.9215, 0.8179, 0.9215, 0.8184, 0.9258, 0.789, 0.9347, 0.789, 0.9306, 0.7647, 0.9324, 0.789, 0.9306, 0.789, 0.9347, 0.7604, 0.9361, 0.7684, 0.894, 0.7647, 0.9324, 0.7604, 0.9361, 0.7622, 0.8912, 0.785, 0.8538, 0.7684, 0.894, 0.7622, 0.8912, 0.7815, 0.8511, 0.7476, 0.8977, 0.7081, 0.9052, 0.7382, 0.9261, 0.7476, 0.8977, 0.6972, 0.8575, 0.7081, 0.9052, 0.7641, 0.873, 0.6972, 0.8575, 0.7476, 0.8977, 0.7733, 0.8365, 0.6972, 0.8575, 0.7641, 0.873, 0.7954, 0.8334, 0.785, 0.8538, 0.7815, 0.8511, 0.6972, 0.8575, 0.7733, 0.8365, 0.6981, 0.829, 0.8493, 0.8424, 0.8499, 0.8692, 0.8021, 0.8342, 0.8021, 0.8342, 0.8499, 0.8692, 0.785, 0.8538, 0.785, 0.8538, 0.7954, 0.8334, 0.8021, 0.8342, 0.7833, 0.8147, 0.8021, 0.8342, 0.7954, 0.8334, 0.7818, 0.8231, 0.7078, 0.7478, 0.7438, 0.7801, 0.7404, 0.7854, 0.7071, 0.7534, 0.7438, 0.7801, 0.7833, 0.8147, 0.7818, 0.8231, 0.7404, 0.7854, 0.8492, 0.8143, 0.8021, 0.8342, 0.7833, 0.8147, 0.8493, 0.8424, 0.8021, 0.8342, 0.8492, 0.8143, 0.7838, 0.7848, 0.7833, 0.8147, 0.7438, 0.7801, 0.8492, 0.8143, 0.7833, 0.8147, 0.7838, 0.7848, 0.8492, 0.8143, 0.7838, 0.7848, 0.8479, 0.7757, 0.7766, 0.7353, 0.7838, 0.7848, 0.7438, 0.7801, 0.7078, 0.7478, 0.8473, 0.734, 0.8479, 0.7757, 0.7838, 0.7848, 0.7766, 0.7353, 0.7818, 0.8231, 0.7357, 0.8268, 0.7404, 0.7854, 0.7404, 0.7854, 0.7357, 0.8268, 0.6981, 0.7967, 0.7071, 0.7534, 0.846, 0.4549, 0.8411, 0.47, 0.7812, 0.4703, 0.7811, 0.4543, 0.7811, 0.4543, 0.7812, 0.4703, 0.7173, 0.4699, 0.7173, 0.4539, 0.7173, 0.4539, 0.7173, 0.4699, 0.6576, 0.4706, 0.656, 0.4564, 0.801, 0.6791, 0.8181, 0.7269, 0.7528, 0.7285, 0.7456, 0.6958, 0.7456, 0.6958, 0.7528, 0.7285, 0.6638, 0.729, 0.7456, 0.6958, 0.6638, 0.729, 0.7219, 0.675, 0.6638, 0.729, 0.6613, 0.6775, 0.7219, 0.675, 0.2205, 0.5457, 0.2533, 0.6433, 0.1821, 0.6482, 0.1664, 0.5609, 0.1821, 0.6482, 0.1131, 0.6481, 0.1146, 0.5865, 0.1821, 0.6482, 0.1146, 0.5865, 0.1664, 0.5609, 0.6613, 0.6775, 0.6646, 0.6303, 0.7, 0.6413, 0.7219, 0.675, 0.6613, 0.6775, 0.7, 0.6413, 0.7219, 0.675, 0.7, 0.6413, 0.745, 0.6344, 0.7219, 0.675, 0.745, 0.6344, 0.7773, 0.6445, 0.745, 0.6344, 0.7728, 0.6106, 0.7773, 0.6445, 0.7456, 0.6958, 0.7219, 0.675, 0.7773, 0.6445, 0.7, 0.6413, 0.6646, 0.6303, 0.7004, 0.6143, 0.745, 0.6344, 0.7, 0.6413, 0.7004, 0.6143, 0.745, 0.6344, 0.7004, 0.6143, 0.7392, 0.6096, 0.745, 0.6344, 0.7392, 0.6096, 0.7728, 0.6106, 0.7004, 0.6143, 0.7326, 0.5897, 0.7392, 0.6096, 0.7004, 0.6143, 0.7015, 0.5913, 0.7326, 0.5897, 0.7728, 0.6106, 0.7326, 0.5897, 0.7632, 0.5913, 0.7728, 0.6106, 0.7392, 0.6096, 0.7326, 0.5897, 0.6646, 0.6303, 0.661, 0.5993, 0.7004, 0.6143, 0.661, 0.5993, 0.7015, 0.5913, 0.7004, 0.6143, 0.661, 0.5993, 0.6589, 0.5798, 0.7015, 0.5913, 0.7015, 0.5913, 0.6589, 0.5798, 0.7053, 0.5766, 0.7326, 0.5897, 0.7053, 0.5766, 0.7381, 0.5747, 0.7015, 0.5913, 0.7053, 0.5766, 0.7326, 0.5897, 0.7326, 0.5897, 0.7381, 0.5747, 0.7632, 0.5913, 0.801, 0.6791, 0.7456, 0.6958, 0.7979, 0.6519, 0.8214, 0.6444, 0.8396, 0.6482, 0.801, 0.6791, 0.8214, 0.6444, 0.8288, 0.6373, 0.8396, 0.6482, 0.8214, 0.6444, 0.7979, 0.6519, 0.8115, 0.6386, 0.8214, 0.6444, 0.801, 0.6791, 0.7979, 0.6519, 0.7979, 0.6519, 0.8018, 0.6247, 0.8115, 0.6386, 0.8348, 0.6224, 0.8396, 0.6482, 0.8288, 0.6373, 0.009065, 0.2916, 0.009361, 0.277, 0.1287, 0.2763, 0.1306, 0.2941, 0.007977, 0.336, 0.008595, 0.3133, 0.152, 0.3115, 0.1511, 0.3337, 0.005886, 0.3744, 0.007758, 0.3543, 0.1338, 0.3509, 0.1354, 0.371, 0.007758, 0.3543, 0.007977, 0.336, 0.1511, 0.3337, 0.1338, 0.3509, 0.009065, 0.2916, 0.1306, 0.2941, 0.152, 0.3115, 0.008595, 0.3133, 0.7456, 0.6958, 0.7773, 0.6445, 0.7979, 0.6519, 0.7773, 0.6445, 0.8018, 0.6247, 0.7979, 0.6519, 0.7952, 0.6031, 0.8407, 0.5987, 0.8018, 0.6247, 0.8018, 0.6247, 0.8407, 0.5987, 0.8348, 0.6224, 0.7728, 0.6106, 0.7632, 0.5913, 0.7952, 0.6031, 0.659, 0.5397, 0.7053, 0.5766, 0.6589, 0.5798, 0.659, 0.5397, 0.7217, 0.5347, 0.7053, 0.5766, 0.7053, 0.5766, 0.7217, 0.5347, 0.7381, 0.5747, 0.7793, 0.5338, 0.7381, 0.5747, 0.7217, 0.5347, 0.7793, 0.5338, 0.7632, 0.5913, 0.7381, 0.5747, 0.7793, 0.5338, 0.7952, 0.6031, 0.7632, 0.5913, 0.8407, 0.5987, 0.7793, 0.5338, 0.8417, 0.5338, 0.7952, 0.6031, 0.7793, 0.5338, 0.8407, 0.5987, 0.6576, 0.4706, 0.7217, 0.5347, 0.659, 0.5397, 0.7173, 0.4699, 0.7217, 0.5347, 0.6576, 0.4706, 0.7812, 0.4703, 0.7793, 0.5338, 0.7173, 0.4699, 0.7173, 0.4699, 0.7793, 0.5338, 0.7217, 0.5347, 0.8411, 0.47, 0.7793, 0.5338, 0.7812, 0.4703, 0.8411, 0.47, 0.8417, 0.5338, 0.7793, 0.5338, 0.7173, 0.4539, 0.656, 0.4564, 0.6565, 0.3784, 0.7152, 0.3788, 0.7811, 0.4543, 0.7173, 0.4539, 0.7152, 0.3788, 0.7796, 0.3795, 0.846, 0.4549, 0.7811, 0.4543, 0.7796, 0.3795, 0.8476, 0.3764, 0.2205, 0.5457, 0.287, 0.5589, 0.2533, 0.6433, 0.2533, 0.6433, 0.287, 0.5589, 0.3266, 0.6441, 0.287, 0.5589, 0.3411, 0.5782, 0.3266, 0.6441, 0.8181, 0.7269, 0.801, 0.6791, 0.8471, 0.6739, 0.8396, 0.6482, 0.8471, 0.6739, 0.801, 0.6791, 0.8181, 0.7269, 0.8471, 0.6739, 0.8771, 0.7265, 0.8771, 0.7265, 0.9695, 0.6833, 0.9718, 0.7283, 0.8348, 0.6224, 0.8596, 0.6247, 0.8396, 0.6482, 0.8348, 0.6224, 0.8407, 0.5987, 0.8596, 0.6247, 0.8396, 0.6482, 0.8896, 0.6475, 0.8471, 0.6739, 0.8396, 0.6482, 0.8596, 0.6247, 0.8896, 0.6475, 0.8771, 0.7265, 0.8471, 0.6739, 0.9695, 0.6833, 0.8471, 0.6739, 0.8896, 0.6475, 0.9695, 0.6833, 0.9695, 0.6833, 0.8896, 0.6475, 0.9681, 0.6181, 0.8596, 0.6247, 0.8954, 0.5901, 0.8896, 0.6475, 0.8896, 0.6475, 0.8954, 0.5901, 0.9681, 0.6181, 0.8407, 0.5987, 0.8954, 0.5901, 0.8596, 0.6247, 0.8407, 0.5987, 0.8417, 0.5338, 0.8954, 0.5901, 0.8417, 0.5338, 0.9025, 0.5364, 0.8954, 0.5901, 0.9666, 0.535, 0.8954, 0.5901, 0.9025, 0.5364, 0.9681, 0.6181, 0.8954, 0.5901, 0.9666, 0.535, 0.8411, 0.47, 0.846, 0.4549, 0.9053, 0.4542, 0.9039, 0.4695, 0.8411, 0.47, 0.9039, 0.4695, 0.9025, 0.5364, 0.8411, 0.47, 0.9025, 0.5364, 0.8417, 0.5338, 0.9705, 0.4684, 0.9039, 0.4695, 0.9053, 0.4542, 0.9715, 0.4526, 0.9666, 0.535, 0.9025, 0.5364, 0.9039, 0.4695, 0.9666, 0.535, 0.9039, 0.4695, 0.9705, 0.4684, 0.846, 0.4549, 0.8476, 0.3764, 0.9085, 0.3782, 0.9053, 0.4542, 0.9053, 0.4542, 0.9085, 0.3782, 0.9759, 0.3732, 0.9715, 0.4526, 0.9759, 0.3732, 0.9085, 0.3782, 0.9121, 0.3164, 0.9805, 0.3164, 0.9085, 0.3782, 0.8476, 0.3764, 0.8535, 0.3164, 0.9121, 0.3164, 0.8476, 0.3764, 0.7796, 0.3795, 0.7832, 0.3164, 0.8535, 0.3164, 0.7796, 0.3795, 0.7152, 0.3788, 0.7168, 0.3164, 0.7832, 0.3164, 0.7152, 0.3788, 0.6565, 0.3784, 0.6562, 0.3164, 0.7168, 0.3164, 0.7832, 0.3164, 0.7168, 0.3164, 0.7257, 0.2442, 0.7864, 0.2449, 0.8535, 0.3164, 0.7832, 0.3164, 0.7864, 0.2449, 0.8537, 0.2443, 0.9121, 0.3164, 0.8535, 0.3164, 0.8537, 0.2443, 0.9154, 0.2445, 0.9805, 0.3164, 0.9121, 0.3164, 0.9154, 0.2445, 0.9804, 0.2452, 0.9804, 0.2452, 0.9154, 0.2445, 0.9191, 0.1598, 0.9788, 0.1579, 0.9154, 0.2445, 0.8537, 0.2443, 0.8556, 0.1601, 0.9191, 0.1598, 0.8537, 0.2443, 0.7864, 0.2449, 0.786, 0.1597, 0.8556, 0.1601, 0.7864, 0.2449, 0.7257, 0.2442, 0.7284, 0.1605, 0.786, 0.1597, 0.786, 0.1597, 0.7284, 0.1605, 0.7298, 0.0662, 0.7879, 0.06586, 0.8556, 0.1601, 0.786, 0.1597, 0.7879, 0.06586, 0.8601, 0.06592, 0.9191, 0.1598, 0.8556, 0.1601, 0.8601, 0.06592, 0.9167, 0.0652, 0.9788, 0.1579, 0.9191, 0.1598, 0.9167, 0.0652, 0.9788, 0.06555, 0.7298, 0.0662, 0.7284, 0.1605, 0.7209, 0.1611, 0.7226, 0.073, 0.7284, 0.1605, 0.7257, 0.2442, 0.7191, 0.2435, 0.7209, 0.1611, 0.7191, 0.2435, 0.6516, 0.2438, 0.6527, 0.1616, 0.7209, 0.1611, 0.7209, 0.1611, 0.6527, 0.1616, 0.6543, 0.07511, 0.7226, 0.073, 0.7168, 0.3164, 0.7191, 0.2435, 0.7257, 0.2442, 0.6562, 0.3164, 0.6516, 0.2438, 0.7191, 0.2435, 0.7168, 0.3164, 0.152, 0.3115, 0.1306, 0.2941, 0.1628, 0.2929, 0.1338, 0.3509, 0.1511, 0.3337, 0.1749, 0.3496, 0.1354, 0.371, 0.1338, 0.3509, 0.1749, 0.3496, 0.1737, 0.3711, 0.1306, 0.2941, 0.1287, 0.2763, 0.1659, 0.2766, 0.1628, 0.2929, 0.1628, 0.2929, 0.1659, 0.2766, 0.2199, 0.2767, 0.22, 0.2921, 0.1511, 0.3337, 0.152, 0.3115, 0.2192, 0.3104, 0.2194, 0.3331, 0.1737, 0.3711, 0.1749, 0.3496, 0.219, 0.3498, 0.2216, 0.3702, 0.1749, 0.3496, 0.1511, 0.3337, 0.2194, 0.3331, 0.219, 0.3498, 0.152, 0.3115, 0.1628, 0.2929, 0.22, 0.2921, 0.2192, 0.3104, 0.2192, 0.3104, 0.22, 0.2921, 0.3401, 0.2965, 0.3395, 0.3212, 0.219, 0.3498, 0.2194, 0.3331, 0.3383, 0.3374, 0.3386, 0.3446, 0.2216, 0.3702, 0.219, 0.3498, 0.3386, 0.3446, 0.3383, 0.3689, 0.2194, 0.3331, 0.2192, 0.3104, 0.3395, 0.3212, 0.3383, 0.3374, 0.22, 0.2921, 0.2199, 0.2767, 0.3403, 0.2755, 0.3401, 0.2965, 0.3673, 0.3293, 0.3565, 0.318, 0.3678, 0.3181, 0.3691, 0.323, 0.3691, 0.323, 0.3678, 0.3181, 0.3762, 0.3165, 0.377, 0.3228, 0.377, 0.3228, 0.3762, 0.3165, 0.3798, 0.3092, 0.3824, 0.3262, 0.3673, 0.3293, 0.3691, 0.323, 0.377, 0.3228, 0.3673, 0.3293, 0.377, 0.3228, 0.3824, 0.3262, 0.3678, 0.3181, 0.3798, 0.3092, 0.3762, 0.3165, 0.3565, 0.318, 0.3798, 0.3092, 0.3678, 0.3181, 0.3395, 0.3212, 0.3401, 0.2965, 0.3565, 0.318, 0.3386, 0.3446, 0.3383, 0.3374, 0.3673, 0.3293, 0.3383, 0.3689, 0.3386, 0.3446, 0.4077, 0.3694, 0.3383, 0.3374, 0.3395, 0.3212, 0.3565, 0.318, 0.3383, 0.3374, 0.3565, 0.318, 0.3673, 0.3293, 0.3673, 0.3293, 0.3824, 0.3262, 0.3386, 0.3446, 0.3798, 0.3092, 0.4019, 0.3303, 0.3824, 0.3262, 0.3798, 0.3092, 0.3888, 0.3018, 0.4019, 0.3303, 0.3401, 0.2965, 0.3897, 0.2934, 0.3888, 0.3018, 0.3401, 0.2965, 0.3888, 0.3018, 0.3798, 0.3092, 0.3401, 0.2965, 0.3798, 0.3092, 0.3565, 0.318, 0.4072, 0.2756, 0.4019, 0.3303, 0.3897, 0.2934, 0.4019, 0.3303, 0.3888, 0.3018, 0.3897, 0.2934, 0.4019, 0.3303, 0.4077, 0.3694, 0.3386, 0.3446, 0.4019, 0.3303, 0.3386, 0.3446, 0.3824, 0.3262, 0.3897, 0.2934, 0.3401, 0.2965, 0.3403, 0.2755, 0.3897, 0.2934, 0.3403, 0.2755, 0.4072, 0.2756, 0.03086, 0.765, 0.04599, 0.764, 0.03024, 0.776, 0.03024, 0.776, 0.04599, 0.764, 0.04703, 0.7735, 0.04703, 0.7735, 0.04599, 0.764, 0.06746, 0.7613, 0.02393, 0.8021, 0.03024, 0.776, 0.04703, 0.7735, 0.03376, 0.7423, 0.0378, 0.7313, 0.0547, 0.7392, 0.03376, 0.7423, 0.0547, 0.7392, 0.05099, 0.7474, 0.06746, 0.7613, 0.05099, 0.7474, 0.0547, 0.7392, 0.04703, 0.7735, 0.06746, 0.7613, 0.05148, 0.8305, 0.06746, 0.7613, 0.08265, 0.7297, 0.1433, 0.7793, 0.06746, 0.7613, 0.0547, 0.7392, 0.08265, 0.7297, 0.04909, 0.6961, 0.0547, 0.7392, 0.0378, 0.7313, 0.2272, 0.7721, 0.2592, 0.7485, 0.2463, 0.7689, 0.2463, 0.7689, 0.2592, 0.7485, 0.2874, 0.7902, 0.2798, 0.7991, 0.2798, 0.7991, 0.2874, 0.7902, 0.2928, 0.8568, 0.2811, 0.8478, 0.2811, 0.8478, 0.2928, 0.8568, 0.2599, 0.8683, 0.2798, 0.7991, 0.2811, 0.8478, 0.2599, 0.8683, 0.2463, 0.7689, 0.2798, 0.7991, 0.2599, 0.8683, 0.2272, 0.7721, 0.2463, 0.7689, 0.2599, 0.8683, 0.2533, 0.6433, 0.1699, 0.696, 0.1821, 0.6482, 0.1821, 0.6482, 0.1699, 0.696, 0.1131, 0.6481, 0.1448, 0.7139, 0.1699, 0.696, 0.1913, 0.7297, 0.2533, 0.6433, 0.1913, 0.7297, 0.1699, 0.696, 0.1131, 0.6481, 0.1448, 0.7139, 0.04909, 0.6961, 0.1131, 0.6481, 0.1699, 0.696, 0.1448, 0.7139, 0.1913, 0.7297, 0.2592, 0.7485, 0.2272, 0.7721, 0.2533, 0.6433, 0.294, 0.7053, 0.2592, 0.7485, 0.2533, 0.6433, 0.2592, 0.7485, 0.1913, 0.7297, 0.3266, 0.6441, 0.3411, 0.6996, 0.294, 0.7053, 0.2533, 0.6433, 0.3266, 0.6441, 0.294, 0.7053, 0.1433, 0.7793, 0.08265, 0.7297, 0.1448, 0.7139, 0.04909, 0.6961, 0.1448, 0.7139, 0.08265, 0.7297, 0.04909, 0.6961, 0.08265, 0.7297, 0.0547, 0.7392, 0.1448, 0.7139, 0.1913, 0.7297, 0.1433, 0.7793, 0.1913, 0.7297, 0.2272, 0.7721, 0.1433, 0.7793, 0.2272, 0.7721, 0.1572, 0.8547, 0.1433, 0.7793, 0.2272, 0.7721, 0.2599, 0.8683, 0.1572, 0.8547, 0.02393, 0.8021, 0.05148, 0.8305, 0.01512, 0.8361, 0.01512, 0.8361, 0.05148, 0.8305, 0.05613, 0.892, 0.05148, 0.8305, 0.02393, 0.8021, 0.04703, 0.7735, 0.09368, 0.8701, 0.05613, 0.892, 0.05148, 0.8305, 0.05148, 0.8305, 0.1572, 0.8547, 0.09368, 0.8701, 0.05613, 0.892, 0.09368, 0.8701, 0.08288, 0.9253, 0.06136, 0.9274, 0.1572, 0.8547, 0.1658, 0.9215, 0.08288, 0.9253, 0.09368, 0.8701, 0.2599, 0.8683, 0.1658, 0.9215, 0.1572, 0.8547, 0.2318, 0.9245, 0.1658, 0.9215, 0.2599, 0.8683, 0.06136, 0.9274, 0.08288, 0.9253, 0.05556, 0.9616, 0.05556, 0.9616, 0.08288, 0.9253, 0.08595, 0.9746, 0.08288, 0.9253, 0.1456, 0.9544, 0.08595, 0.9746, 0.08288, 0.9253, 0.1658, 0.9215, 0.1456, 0.9544, 0.2318, 0.9245, 0.1456, 0.9544, 0.1658, 0.9215, 0.06746, 0.7613, 0.1433, 0.7793, 0.1572, 0.8547, 0.06746, 0.7613, 0.1572, 0.8547, 0.05148, 0.8305, 0.4838, 0.09482, 0.5432, 0.07937, 0.497, 0.1231, 0.4822, 0.1284, 0.5155, 0.07028, 0.5627, 0.04637, 0.6082, 0.07438, 0.5145, 0.129, 0.497, 0.1231, 0.5432, 0.07937, 0.8416, 0.9683, 0.8344, 0.9576, 0.8461, 0.9541, 0.8117, 0.9826, 0.8, 0.9856, 0.8173, 0.9615, 0.8117, 0.9826, 0.8173, 0.9615, 0.8416, 0.9683, 0.5145, 0.129, 0.4822, 0.1284, 0.497, 0.1231, 0.6479, 0.04916, 0.6332, 0.04775, 0.6272, 0.03577, 0.6479, 0.04916, 0.626, 0.06075, 0.6332, 0.04775, 0.6332, 0.04775, 0.626, 0.06075, 0.6272, 0.03577, 0.6687, 0.05084, 0.6082, 0.07438, 0.626, 0.06075, 0.6687, 0.05084, 0.626, 0.06075, 0.6479, 0.04916, 0.6687, 0.05084, 0.6479, 0.04916, 0.6272, 0.03577, 0.6362, 0.02035, 0.6687, 0.05084, 0.6272, 0.03577, 0.6362, 0.02035, 0.6272, 0.03577, 0.604, 0.03849, 0.604, 0.03849, 0.6272, 0.03577, 0.626, 0.06075, 0.604, 0.03849, 0.626, 0.06075, 0.6082, 0.07438, 0.604, 0.03849, 0.6082, 0.07438, 0.5627, 0.04637, 0.604, 0.03849, 0.5627, 0.04637, 0.5401, 0.02051, 0.5401, 0.02051, 0.5627, 0.04637, 0.5155, 0.07028, 0.2318, 0.9245, 0.2599, 0.8683, 0.2928, 0.8568, 0.4454, 0.06433, 0.4737, 0.0989, 0.4242, 0.116, 0.4454, 0.06433, 0.5155, 0.07028, 0.4737, 0.0989, 0.5401, 0.02051, 0.5155, 0.07028, 0.4454, 0.06433, 0.4242, 0.116, 0.4737, 0.0989, 0.4741, 0.1454, 0.4574, 0.3806, 0.4952, 0.3808, 0.4602, 0.3371, 0.5733, 0.3998, 0.5966, 0.3587, 0.5747, 0.3122, 0.5966, 0.3587, 0.5932, 0.3137, 0.5747, 0.3122, 0.5966, 0.3587, 0.6393, 0.3731, 0.6183, 0.3129, 0.5966, 0.3587, 0.6183, 0.3129, 0.5932, 0.3137, 0.5326, 0.3756, 0.5733, 0.3998, 0.5747, 0.3122, 0.5326, 0.3756, 0.5747, 0.3122, 0.5555, 0.3115, 0.5326, 0.3756, 0.5555, 0.3115, 0.5374, 0.3102, 0.5374, 0.3102, 0.5555, 0.3115, 0.5577, 0.2624, 0.5408, 0.2622, 0.5747, 0.3122, 0.579, 0.2634, 0.5577, 0.2624, 0.5555, 0.3115, 0.5932, 0.3137, 0.595, 0.2652, 0.579, 0.2634, 0.5747, 0.3122, 0.6183, 0.3129, 0.615, 0.2628, 0.595, 0.2652, 0.5932, 0.3137, 0.5577, 0.2624, 0.579, 0.2634, 0.5799, 0.2026, 0.5625, 0.204, 0.5577, 0.2624, 0.5625, 0.204, 0.5423, 0.2065, 0.5408, 0.2622, 0.615, 0.2628, 0.6148, 0.2044, 0.5963, 0.2022, 0.595, 0.2652, 0.579, 0.2634, 0.595, 0.2652, 0.5963, 0.2022, 0.5799, 0.2026, 0.5326, 0.3756, 0.5374, 0.3102, 0.4952, 0.3808, 0.4952, 0.3808, 0.5374, 0.3102, 0.4602, 0.3371, 0.4602, 0.3371, 0.5374, 0.3102, 0.4519, 0.2922, 0.5799, 0.2026, 0.5963, 0.2022, 0.5972, 0.1402, 0.58, 0.1399, 0.5625, 0.204, 0.5799, 0.2026, 0.58, 0.1399, 0.5589, 0.1392, 0.5625, 0.204, 0.5589, 0.1392, 0.5458, 0.1399, 0.5423, 0.2065, 0.5963, 0.2022, 0.6148, 0.2044, 0.6141, 0.1419, 0.5972, 0.1402, 0.5972, 0.1402, 0.6141, 0.1419, 0.6188, 0.1384, 0.5963, 0.1371, 0.5458, 0.1399, 0.5589, 0.1392, 0.5594, 0.1336, 0.542, 0.1331, 0.5589, 0.1392, 0.58, 0.1399, 0.5752, 0.1354, 0.5594, 0.1336, 0.58, 0.1399, 0.5972, 0.1402, 0.5963, 0.1371, 0.5752, 0.1354, 0.5752, 0.1354, 0.5963, 0.1371, 0.5966, 0.1185, 0.579, 0.1187, 0.5594, 0.1336, 0.5752, 0.1354, 0.579, 0.1187, 0.5646, 0.1173, 0.542, 0.1331, 0.5594, 0.1336, 0.5646, 0.1173, 0.5462, 0.1165, 0.5963, 0.1371, 0.6188, 0.1384, 0.6175, 0.1178, 0.5966, 0.1185, 0.5966, 0.1185, 0.6175, 0.1178, 0.6142, 0.114, 0.5967, 0.1145, 0.5462, 0.1165, 0.5646, 0.1173, 0.5655, 0.1125, 0.5477, 0.1136, 0.5646, 0.1173, 0.579, 0.1187, 0.5815, 0.1139, 0.5655, 0.1125, 0.579, 0.1187, 0.5966, 0.1185, 0.5967, 0.1145, 0.5815, 0.1139, 0.5933, 0.09643, 0.5822, 0.08837, 0.5817, 0.09966, 0.5822, 0.08837, 0.5671, 0.1011, 0.5817, 0.09966, 0.5933, 0.09643, 0.6073, 0.09098, 0.5822, 0.08837, 0.5822, 0.08837, 0.553, 0.09187, 0.5671, 0.1011, 0.5815, 0.1139, 0.5817, 0.09966, 0.5655, 0.1125, 0.5655, 0.1125, 0.5817, 0.09966, 0.5671, 0.1011, 0.5967, 0.1145, 0.5817, 0.09966, 0.5815, 0.1139, 0.5967, 0.1145, 0.5933, 0.09643, 0.5817, 0.09966, 0.6142, 0.114, 0.5933, 0.09643, 0.5967, 0.1145, 0.6142, 0.114, 0.6073, 0.09098, 0.5933, 0.09643, 0.5477, 0.1136, 0.5655, 0.1125, 0.553, 0.09187, 0.5655, 0.1125, 0.5671, 0.1011, 0.553, 0.09187, 0.8816, 0.8443, 0.8646, 0.8535, 0.8493, 0.8424, 0.8646, 0.8535, 0.8499, 0.8692, 0.8493, 0.8424, 0.8499, 0.8692, 0.8688, 0.882, 0.8516, 0.9039, 0.8688, 0.882, 0.8905, 0.9084, 0.8516, 0.9039, 0.8688, 0.882, 0.8499, 0.8692, 0.8646, 0.8535, 0.8905, 0.9084, 0.909, 0.88, 0.9216, 0.9057, 0.909, 0.88, 0.9282, 0.8718, 0.9216, 0.9057, 0.9023, 0.8481, 0.8865, 0.812, 0.9245, 0.8238, 0.9282, 0.8718, 0.9023, 0.8481, 0.9245, 0.8238, 0.9023, 0.8481, 0.8816, 0.8443, 0.8865, 0.812, 0.9282, 0.8718, 0.909, 0.88, 0.9023, 0.8481, 0.6963, 0.9092, 0.6776, 0.9018, 0.6817, 0.8871, 0.6776, 0.9018, 0.6445, 0.9041, 0.6817, 0.8871, 0.3423, 0.2556, 0.3018, 0.2567, 0.3047, 0.1547, 0.3398, 0.1542, 0.3425, 0.107, 0.3398, 0.1542, 0.3047, 0.1547, 0.3025, 0.1118, 0.3425, 0.107, 0.3025, 0.1118, 0.3046, 0.02334, 0.3433, 0.02209, 0.126, 0.09452, 0.1082, 0.0626, 0.131, 0.05457, 0.0733, 0.02626, 0.1549, 0.02433, 0.131, 0.05457, 0.1082, 0.0626, 0.05076, 0.009848, 0.05138, 0.02632, 0.01191, 0.0304, 0.01241, 0.01001, 0.04761, 0.09422, 0.01253, 0.09425, 0.01191, 0.0304, 0.05138, 0.02632, 0.3025, 0.1118, 0.2667, 0.1266, 0.2675, 0.02451, 0.3046, 0.02334, 0.2272, 0.1281, 0.2297, 0.023, 0.2675, 0.02451, 0.2667, 0.1266, 0.4136, 0.1277, 0.3763, 0.1108, 0.3772, 0.02034, 0.4148, 0.02051, 0.3433, 0.02209, 0.3772, 0.02034, 0.3763, 0.1108, 0.3425, 0.107, 0.3425, 0.107, 0.3763, 0.1108, 0.3777, 0.1517, 0.3398, 0.1542, 0.4136, 0.1277, 0.3777, 0.1517, 0.3763, 0.1108, 0.3047, 0.1547, 0.2667, 0.1266, 0.3025, 0.1118, 0.413, 0.2569, 0.3813, 0.2545, 0.3777, 0.1517, 0.4136, 0.1277, 0.3398, 0.1542, 0.3777, 0.1517, 0.3813, 0.2545, 0.3423, 0.2556, 0.2282, 0.2589, 0.2272, 0.1281, 0.2667, 0.1266, 0.2661, 0.2583, 0.3018, 0.2567, 0.2661, 0.2583, 0.2667, 0.1266, 0.3047, 0.1547, 0.1992, 0.2605, 0.1603, 0.2601, 0.1629, 0.2257, 0.2011, 0.2255, 0.1603, 0.2601, 0.1246, 0.26, 0.124, 0.2244, 0.1629, 0.2257, 0.1246, 0.26, 0.08389, 0.261, 0.08438, 0.2246, 0.124, 0.2244, 0.08389, 0.261, 0.04783, 0.2633, 0.04789, 0.2261, 0.08438, 0.2246, 0.01018, 0.2625, 0.008971, 0.2265, 0.04789, 0.2261, 0.04783, 0.2633, 0.00973, 0.2162, 0.01253, 0.09425, 0.04761, 0.09422, 0.04687, 0.2173, 0.08268, 0.09302, 0.08566, 0.2164, 0.04687, 0.2173, 0.04761, 0.09422, 0.08566, 0.2164, 0.08268, 0.09302, 0.126, 0.09452, 0.1245, 0.2159, 0.1245, 0.2159, 0.126, 0.09452, 0.1675, 0.09387, 0.162, 0.2179, 0.162, 0.2179, 0.1675, 0.09387, 0.2008, 0.09463, 0.2009, 0.2181, 0.1245, 0.2159, 0.1629, 0.2257, 0.124, 0.2244, 0.162, 0.2179, 0.1629, 0.2257, 0.1245, 0.2159, 0.162, 0.2179, 0.2011, 0.2255, 0.1629, 0.2257, 0.2009, 0.2181, 0.2011, 0.2255, 0.162, 0.2179, 0.08438, 0.2246, 0.04687, 0.2173, 0.08566, 0.2164, 0.04789, 0.2261, 0.04687, 0.2173, 0.08438, 0.2246, 0.124, 0.2244, 0.08566, 0.2164, 0.1245, 0.2159, 0.124, 0.2244, 0.08438, 0.2246, 0.08566, 0.2164, 0.00973, 0.2162, 0.04789, 0.2261, 0.008971, 0.2265, 0.00973, 0.2162, 0.04687, 0.2173, 0.04789, 0.2261, 0.1082, 0.0626, 0.126, 0.09452, 0.08268, 0.09302, 0.08179, 0.0624, 0.04761, 0.09422, 0.06481, 0.0685, 0.08268, 0.09302, 0.04761, 0.09422, 0.05138, 0.02632, 0.06481, 0.0685, 0.08268, 0.09302, 0.06481, 0.0685, 0.08179, 0.0624, 0.1549, 0.02433, 0.1742, 0.02591, 0.1554, 0.05773, 0.131, 0.05457, 0.1554, 0.05773, 0.1675, 0.09387, 0.126, 0.09452, 0.131, 0.05457, 0.1675, 0.09387, 0.131, 0.05457, 0.1549, 0.02433, 0.1554, 0.05773, 0.0733, 0.02626, 0.1082, 0.0626, 0.08179, 0.0624, 0.1675, 0.09387, 0.1554, 0.05773, 0.1742, 0.02591, 0.1675, 0.09387, 0.1742, 0.02591, 0.2008, 0.09463, 0.05138, 0.02632, 0.0733, 0.02626, 0.08179, 0.0624, 0.05138, 0.02632, 0.08179, 0.0624, 0.06481, 0.0685, 0.9788, 0.06555, 0.9167, 0.0652, 0.9081, 0.05179, 0.9488, 0.03098, 0.8601, 0.06592, 0.8508, 0.0534, 0.9081, 0.05179, 0.9167, 0.0652, 0.8601, 0.06592, 0.7879, 0.06586, 0.7819, 0.05245, 0.8508, 0.0534, 0.7879, 0.06586, 0.7298, 0.0662, 0.7819, 0.05245, 0.6562, 0.06759, 0.7877, 0.02675, 0.7819, 0.05245, 0.7298, 0.0662, 0.7298, 0.0662, 0.7226, 0.073, 0.6543, 0.07511, 0.6562, 0.06759, 0.8158, 0.03824, 0.7819, 0.05245, 0.7877, 0.02675, 0.8682, 0.0403, 0.9488, 0.03098, 0.9081, 0.05179, 0.8682, 0.0403, 0.7877, 0.02675, 0.9488, 0.03098, 0.8158, 0.03824, 0.7877, 0.02675, 0.8682, 0.0403, 0.04877, 0.7543, 0.05099, 0.7474, 0.06746, 0.7613, 0.05099, 0.7474, 0.04877, 0.7543, 0.03302, 0.7517, 0.03376, 0.7423, 0.04599, 0.764, 0.04782, 0.7594, 0.06746, 0.7613, 0.04782, 0.7594, 0.04877, 0.7543, 0.06746, 0.7613, 0.04877, 0.7543, 0.04782, 0.7594, 0.03189, 0.758, 0.03302, 0.7517, 0.04782, 0.7594, 0.04599, 0.764, 0.03086, 0.765, 0.03189, 0.758, 0.7728, 0.6106, 0.7952, 0.6031, 0.8018, 0.6247, 0.7728, 0.6106, 0.8018, 0.6247, 0.7773, 0.6445])
me_plane.materials.append(mat_material)
me_plane.use_remesh_preserve_volume = False
me_plane.use_remesh_preserve_attributes = False
me_plane.use_mirror_vertex_groups = False
me_plane.update()
me_cone = bpy.data.meshes.new('Cone')
me_cone.from_pydata([(0.0, 0.0, 0.0)], [], [])
me_cone.materials.append(mat_material_001)
me_cone.use_remesh_preserve_volume = False
me_cone.use_remesh_preserve_attributes = False
me_cone.use_mirror_vertex_groups = False
me_cone.update()
me_cone_001 = bpy.data.meshes.new('Cone.001')
me_cone_001.from_pydata([(0.0, 0.0, 0.0)], [], [])
me_cone_001.materials.append(mat_material_001)
me_cone_001.use_remesh_preserve_volume = False
me_cone_001.use_remesh_preserve_attributes = False
me_cone_001.use_mirror_vertex_groups = False
me_cone_001.update()
me_plane_001 = bpy.data.meshes.new('Plane.001')
me_plane_001.from_pydata([(1.0, 1.0, 0.0), (1.0, -1.0, 0.0), (-1.0, -1.0, 0.0), (-1.0, 1.0, 0.0)], [], [(0, 3, 2, 1)])
me_plane_001.materials.append(mat_material_002)
me_plane_001.use_remesh_preserve_volume = False
me_plane_001.use_remesh_preserve_attributes = False
me_plane_001.use_mirror_vertex_groups = False
me_plane_001.update()
me_circle_001 = bpy.data.meshes.new('Circle.001')
me_circle_001.from_pydata([(0.0, 0.3686, -0.001312), (0.1411, 0.3405, -0.001312), (0.2606, 0.2606, -0.001312), (0.3405, 0.1411, -0.001312), (0.3686, -1.611e-08, -0.001312), (0.3405, -0.1411, -0.001312), (0.2606, -0.2606, -0.001312), (0.1411, -0.3405, -0.001312), (5.566e-08, -0.3686, -0.001312), (-0.1411, -0.3405, -0.001312), (-0.2606, -0.2606, -0.001312), (-0.3405, -0.1411, -0.001312), (-0.3686, 4.395e-09, -0.001312), (-0.3405, 0.1411, -0.001312), (-0.2606, 0.2606, -0.001312), (-0.1411, 0.3405, -0.001312), (0.06586, 0.02728, -0.001312), (0.05703, 0.02362, 0.0226), (0.03293, 0.01364, 0.04011), (0.0252, 0.0252, 0.04011), (0.04365, 0.04365, 0.0226), (0.0504, 0.0504, -0.001312), (0.02728, 0.06586, -0.001312), (0.02362, 0.05703, 0.0226), (0.01364, 0.03293, 0.04011), (-5.423e-08, 0.03564, 0.04011), (-5.741e-08, 0.06173, 0.0226), (-5.529e-08, 0.07128, -0.001312), (-0.02728, 0.06586, -0.001312), (-0.02362, 0.05703, 0.0226), (-0.01364, 0.03293, 0.04011), (-5.316e-08, 4.43e-08, 0.04652), (-0.0252, 0.0252, 0.04011), (-0.04365, 0.04365, 0.0226), (-0.0504, 0.0504, -0.001312), (-0.06586, 0.02728, -0.001312), (-0.05703, 0.02362, 0.0226), (-0.03293, 0.01364, 0.04011), (-0.03564, 4.43e-08, 0.04011), (-0.06173, 3.581e-08, 0.0226), (-0.07128, 4.43e-08, -0.001312), (-0.06586, -0.02728, -0.001312), (-0.05703, -0.02362, 0.0226), (-0.03293, -0.01364, 0.04011), (-0.0252, -0.0252, 0.04011), (-0.04365, -0.04365, 0.0226), (-0.0504, -0.0504, -0.001312), (-0.02728, -0.06586, -0.001312), (-0.02362, -0.05703, 0.0226), (-0.01364, -0.03293, 0.04011), (-5.21e-08, -0.03564, 0.04011), (-5.104e-08, -0.06173, 0.0226), (-5.104e-08, -0.07128, -0.001312), (0.02728, -0.06586, -0.001312), (0.02362, -0.05703, 0.0226), (0.01364, -0.03293, 0.04011), (0.0252, -0.0252, 0.04011), (0.04365, -0.04365, 0.0226), (0.0504, -0.0504, -0.001312), (0.06586, -0.02728, -0.001312), (0.05703, -0.02362, 0.0226), (0.03293, -0.01364, 0.04011), (0.03564, 4.537e-08, 0.04011), (0.06173, 4.43e-08, 0.0226), (0.07128, 4.643e-08, -0.001312), (-0.1411, 0.3405, -0.02209), (-0.2606, 0.2606, -0.02209), (-0.3405, 0.1411, -0.02209), (-0.3686, 4.395e-09, -0.02209), (-0.3405, -0.1411, -0.02209), (-0.2606, -0.2606, -0.02209), (-0.1411, -0.3405, -0.02209), (5.566e-08, -0.3686, -0.02209), (0.1411, -0.3405, -0.02209), (0.2606, -0.2606, -0.02209), (0.3405, -0.1411, -0.02209), (0.3686, -1.611e-08, -0.02209), (0.3405, 0.1411, -0.02209), (0.2606, 0.2606, -0.02209), (0.1411, 0.3405, -0.02209), (0.0, 0.3686, -0.02209)], [], [(63, 64, 16, 17), (62, 63, 17, 18), (31, 62, 18), (31, 18, 19), (18, 17, 20, 19), (17, 16, 21, 20), (20, 21, 22, 23), (19, 20, 23, 24), (31, 19, 24), (31, 24, 25), (24, 23, 26, 25), (23, 22, 27, 26), (26, 27, 28, 29), (25, 26, 29, 30), (31, 25, 30), (31, 30, 32), (30, 29, 33, 32), (29, 28, 34, 33), (33, 34, 35, 36), (32, 33, 36, 37), (31, 32, 37), (31, 37, 38), (37, 36, 39, 38), (36, 35, 40, 39), (39, 40, 41, 42), (38, 39, 42, 43), (31, 38, 43), (31, 43, 44), (43, 42, 45, 44), (42, 41, 46, 45), (45, 46, 47, 48), (44, 45, 48, 49), (31, 44, 49), (31, 49, 50), (49, 48, 51, 50), (48, 47, 52, 51), (51, 52, 53, 54), (50, 51, 54, 55), (31, 50, 55), (31, 55, 56), (55, 54, 57, 56), (54, 53, 58, 57), (57, 58, 59, 60), (56, 57, 60, 61), (31, 56, 61), (31, 61, 62), (61, 60, 63, 62), (60, 59, 64, 63), (12, 40, 35, 13), (13, 35, 34, 14), (14, 34, 28, 15), (0, 15, 28, 27), (11, 41, 40, 12), (10, 46, 41, 11), (9, 47, 46, 10), (8, 52, 47, 9), (7, 53, 52, 8), (6, 58, 53, 7), (5, 59, 58, 6), (4, 64, 59, 5), (3, 16, 64, 4), (2, 21, 16, 3), (1, 22, 21, 2), (0, 27, 22, 1), (15, 0, 80, 65), (14, 15, 65, 66), (13, 14, 66, 67), (12, 13, 67, 68), (11, 12, 68, 69), (10, 11, 69, 70), (9, 10, 70, 71), (8, 9, 71, 72), (7, 8, 72, 73), (6, 7, 73, 74), (5, 6, 74, 75), (4, 5, 75, 76), (3, 4, 76, 77), (2, 3, 77, 78), (1, 2, 78, 79), (0, 1, 79, 80), (74, 70, 69), (73, 70, 74), (73, 71, 70), (72, 71, 73), (80, 66, 65), (80, 79, 66), (79, 67, 66), (79, 78, 67), (78, 68, 67), (76, 75, 74), (78, 69, 68), (78, 77, 69), (77, 74, 69), (77, 76, 74)])
me_circle_001.polygons.foreach_set('use_smooth', [True] * 94)
_uv = me_circle_001.uv_layers.new(name='UVTex')
_uv.uv.foreach_set('vector', [0.4753, 0.7975, 0.4623, 0.7923, 0.4594, 0.8088, 0.4729, 0.8088, 0.4882, 0.8029, 0.4753, 0.7975, 0.4729, 0.8088, 0.4869, 0.8087, 0.5024, 0.8088, 0.4882, 0.8029, 0.4869, 0.8087, 0.5024, 0.8088, 0.4869, 0.8087, 0.488, 0.8146, 0.4869, 0.8087, 0.4729, 0.8088, 0.4754, 0.8199, 0.488, 0.8146, 0.4729, 0.8088, 0.4594, 0.8088, 0.4624, 0.8253, 0.4754, 0.8199, 0.4754, 0.8199, 0.4624, 0.8253, 0.472, 0.8388, 0.4814, 0.8294, 0.488, 0.8146, 0.4754, 0.8199, 0.4814, 0.8294, 0.4912, 0.8196, 0.5024, 0.8088, 0.488, 0.8146, 0.4912, 0.8196, 0.5024, 0.8088, 0.4912, 0.8196, 0.4962, 0.8229, 0.4912, 0.8196, 0.4814, 0.8294, 0.4909, 0.8355, 0.4962, 0.8229, 0.4814, 0.8294, 0.472, 0.8388, 0.4856, 0.848, 0.4909, 0.8355, 0.4909, 0.8355, 0.4856, 0.848, 0.5016, 0.8514, 0.5018, 0.8377, 0.4962, 0.8229, 0.4909, 0.8355, 0.5018, 0.8377, 0.5021, 0.824, 0.5024, 0.8088, 0.4962, 0.8229, 0.5021, 0.824, 0.5024, 0.8088, 0.5021, 0.824, 0.4964, 0.8228, 0.5021, 0.824, 0.5018, 0.8377, 0.4908, 0.8352, 0.4964, 0.8228, 0.5018, 0.8377, 0.5016, 0.8514, 0.4856, 0.8479, 0.4908, 0.8352, 0.4908, 0.8352, 0.4856, 0.8479, 0.4719, 0.8387, 0.4815, 0.8289, 0.4964, 0.8228, 0.4908, 0.8352, 0.4815, 0.8289, 0.4915, 0.8195, 0.5024, 0.8088, 0.4964, 0.8228, 0.4915, 0.8195, 0.5024, 0.8088, 0.4915, 0.8195, 0.4882, 0.8145, 0.4915, 0.8195, 0.4815, 0.8289, 0.4753, 0.8195, 0.4882, 0.8145, 0.4815, 0.8289, 0.4719, 0.8387, 0.4626, 0.8249, 0.4753, 0.8195, 0.4753, 0.8195, 0.4626, 0.8249, 0.4592, 0.8085, 0.4732, 0.8084, 0.4882, 0.8145, 0.4753, 0.8195, 0.4732, 0.8084, 0.487, 0.8086, 0.5024, 0.8088, 0.4882, 0.8145, 0.487, 0.8086, 0.5024, 0.8088, 0.487, 0.8086, 0.4884, 0.8027, 0.487, 0.8086, 0.4732, 0.8084, 0.4756, 0.7973, 0.4884, 0.8027, 0.4732, 0.8084, 0.4592, 0.8085, 0.4627, 0.792, 0.4756, 0.7973, 0.4756, 0.7973, 0.4627, 0.792, 0.4719, 0.778, 0.482, 0.7878, 0.4884, 0.8027, 0.4756, 0.7973, 0.482, 0.7878, 0.4917, 0.7977, 0.5024, 0.8088, 0.4884, 0.8027, 0.4917, 0.7977, 0.5024, 0.8088, 0.4917, 0.7977, 0.4968, 0.7945, 0.4917, 0.7977, 0.482, 0.7878, 0.4915, 0.7816, 0.4968, 0.7945, 0.482, 0.7878, 0.4719, 0.778, 0.4861, 0.7685, 0.4915, 0.7816, 0.4915, 0.7816, 0.4861, 0.7685, 0.5029, 0.7653, 0.5028, 0.7796, 0.4968, 0.7945, 0.4915, 0.7816, 0.5028, 0.7796, 0.5027, 0.7936, 0.5024, 0.8088, 0.4968, 0.7945, 0.5027, 0.7936, 0.5024, 0.8088, 0.5027, 0.7936, 0.4965, 0.7947, 0.5027, 0.7936, 0.5028, 0.7796, 0.4915, 0.782, 0.4965, 0.7947, 0.5028, 0.7796, 0.5029, 0.7653, 0.486, 0.7683, 0.4915, 0.782, 0.4915, 0.782, 0.486, 0.7683, 0.4716, 0.7779, 0.4818, 0.788, 0.4965, 0.7947, 0.4915, 0.782, 0.4818, 0.788, 0.4915, 0.7979, 0.5024, 0.8088, 0.4965, 0.7947, 0.4915, 0.7979, 0.5024, 0.8088, 0.4915, 0.7979, 0.4882, 0.8029, 0.4915, 0.7979, 0.4818, 0.788, 0.4753, 0.7975, 0.4882, 0.8029, 0.4818, 0.788, 0.4716, 0.7779, 0.4623, 0.7923, 0.4753, 0.7975, 0.3503, 0.8689, 0.4626, 0.8249, 0.4719, 0.8387, 0.3859, 0.9212, 0.3859, 0.9212, 0.4719, 0.8387, 0.4856, 0.8479, 0.4383, 0.9561, 0.4383, 0.9561, 0.4856, 0.8479, 0.5016, 0.8514, 0.4998, 0.9697, 0.4386, 0.9574, 0.4998, 0.9697, 0.5016, 0.8514, 0.4856, 0.848, 0.3375, 0.8067, 0.4592, 0.8085, 0.4626, 0.8249, 0.3503, 0.8689, 0.3511, 0.7437, 0.4627, 0.792, 0.4592, 0.8085, 0.3375, 0.8067, 0.3868, 0.6896, 0.4719, 0.778, 0.4627, 0.792, 0.3511, 0.7437, 0.4405, 0.6533, 0.4861, 0.7685, 0.4719, 0.778, 0.3868, 0.6896, 0.5049, 0.6419, 0.5029, 0.7653, 0.4861, 0.7685, 0.4405, 0.6533, 0.44, 0.6546, 0.486, 0.7683, 0.5029, 0.7653, 0.5049, 0.6419, 0.3851, 0.6898, 0.4716, 0.7779, 0.486, 0.7683, 0.44, 0.6546, 0.3494, 0.7442, 0.4623, 0.7923, 0.4716, 0.7779, 0.3851, 0.6898, 0.3375, 0.8075, 0.4594, 0.8088, 0.4623, 0.7923, 0.3494, 0.7442, 0.3506, 0.8701, 0.4624, 0.8253, 0.4594, 0.8088, 0.3375, 0.8075, 0.3862, 0.9227, 0.472, 0.8388, 0.4624, 0.8253, 0.3506, 0.8701, 0.4386, 0.9574, 0.4856, 0.848, 0.472, 0.8388, 0.3862, 0.9227, 0.4998, 0.9697, 0.4386, 0.9574, 0.435, 0.9665, 0.4994, 0.9794, 0.4383, 0.9561, 0.4998, 0.9697, 0.4994, 0.9794, 0.4345, 0.965, 0.3859, 0.9212, 0.4383, 0.9561, 0.4345, 0.965, 0.3789, 0.9282, 0.3503, 0.8689, 0.3859, 0.9212, 0.3789, 0.9282, 0.3412, 0.8727, 0.3375, 0.8067, 0.3503, 0.8689, 0.3412, 0.8727, 0.3276, 0.8066, 0.3511, 0.7437, 0.3375, 0.8067, 0.3276, 0.8066, 0.3418, 0.7397, 0.3868, 0.6896, 0.3511, 0.7437, 0.3418, 0.7397, 0.3796, 0.6824, 0.4405, 0.6533, 0.3868, 0.6896, 0.3796, 0.6824, 0.4368, 0.6438, 0.5049, 0.6419, 0.4405, 0.6533, 0.4368, 0.6438, 0.5052, 0.6317, 0.44, 0.6546, 0.5049, 0.6419, 0.5052, 0.6317, 0.4361, 0.6451, 0.3851, 0.6898, 0.44, 0.6546, 0.4361, 0.6451, 0.3779, 0.6827, 0.3494, 0.7442, 0.3851, 0.6898, 0.3779, 0.6827, 0.34, 0.7404, 0.3375, 0.8075, 0.3494, 0.7442, 0.34, 0.7404, 0.3275, 0.8077, 0.3506, 0.8701, 0.3375, 0.8075, 0.3275, 0.8077, 0.3415, 0.874, 0.3862, 0.9227, 0.3506, 0.8701, 0.3415, 0.874, 0.3793, 0.9297, 0.4386, 0.9574, 0.3862, 0.9227, 0.3793, 0.9297, 0.435, 0.9665, 0.5444, 0.6839, 0.581, 0.7834, 0.6094, 0.7902, 0.5376, 0.7123, 0.581, 0.7834, 0.5444, 0.6839, 0.5376, 0.7123, 0.5574, 0.7662, 0.581, 0.7834, 0.5421, 0.7412, 0.5574, 0.7662, 0.5376, 0.7123, 0.5424, 0.6851, 0.5411, 0.7425, 0.5361, 0.7137, 0.5424, 0.6851, 0.5592, 0.6612, 0.5411, 0.7425, 0.5592, 0.6612, 0.5569, 0.7671, 0.5411, 0.7425, 0.5592, 0.6612, 0.5838, 0.6454, 0.5569, 0.7671, 0.5838, 0.6454, 0.5808, 0.7839, 0.5569, 0.7671, 0.5866, 0.645, 0.5617, 0.6603, 0.5444, 0.6839, 0.5838, 0.6454, 0.6094, 0.7902, 0.5808, 0.7839, 0.5838, 0.6454, 0.6126, 0.6404, 0.6094, 0.7902, 0.6126, 0.6404, 0.5444, 0.6839, 0.6094, 0.7902, 0.6126, 0.6404, 0.5866, 0.645, 0.5444, 0.6839])
me_circle_001.materials.append(mat_material)
me_circle_001.use_remesh_preserve_volume = False
me_circle_001.use_remesh_preserve_attributes = False
me_circle_001.use_mirror_vertex_groups = False
me_circle_001.update()
me_wings = bpy.data.meshes.new('Wings')
me_wings.from_pydata([(0.04352, 0.00854, 0.3344), (0.175, 0.1328, 0.375), (0.3094, 0.285, 0.01697), (0.1258, 0.1833, 0.04787), (0.07009, 0.09253, 0.1446), (0.09772, 0.108, 0.2821), (0.05702, 0.03357, 0.2859), (0.2621, 0.2685, -0.3601), (0.2734, 0.2118, 0.3696), (0.09952, 0.1401, 0.1327), (0.09406, 0.1445, -0.00662), (0.174, 0.1987, -0.1052), (0.1351, 0.1785, -0.1728), (0.2514, 0.2399, -0.1962), (0.1865, 0.1927, -0.3067), (0.2293, 0.1743, 0.4094), (0.01851, 0.02544, 0.341), (0.1546, 0.1543, 0.3828), (0.2897, 0.3085, 0.0198), (0.1067, 0.2081, 0.04907), (0.04484, 0.1085, 0.1476), (0.07105, 0.126, 0.2854), (0.03054, 0.04766, 0.2858), (0.2395, 0.2881, -0.3581), (0.2558, 0.2359, 0.3729), (0.07485, 0.1597, 0.1359), (0.06996, 0.1623, -0.005279), (0.1601, 0.2253, -0.1066), (0.1228, 0.2059, -0.1739), (0.2318, 0.2632, -0.196), (0.1708, 0.2183, -0.3084), (0.2109, 0.1979, 0.4123)], [], [(1, 0, 5), (5, 0, 6), (4, 9, 5), (1, 5, 9), (9, 3, 2), (1, 9, 2), (3, 9, 10), (11, 13, 2), (13, 7, 2), (11, 2, 3), (11, 3, 12), (13, 11, 14), (8, 15, 2), (15, 1, 2), (21, 16, 17), (22, 16, 21), (21, 25, 20), (25, 21, 17), (18, 19, 25), (18, 25, 17), (26, 25, 19), (18, 29, 27), (18, 23, 29), (19, 18, 27), (28, 19, 27), (30, 27, 29), (18, 31, 24), (18, 17, 31), (5, 6, 22, 21), (15, 8, 24, 31), (12, 3, 19, 28), (3, 10, 26, 19), (8, 2, 18, 24), (10, 9, 25, 26), (1, 15, 31, 17), (13, 14, 30, 29), (4, 5, 21, 20), (11, 12, 28, 27), (2, 7, 23, 18), (14, 11, 27, 30), (7, 13, 29, 23), (0, 1, 17, 16), (9, 4, 20, 25)])
me_wings.polygons.foreach_set('use_smooth', [True] * 43)
_uv = me_wings.uv_layers.new(name='UVTex')
_uv.uv.foreach_set('vector', [0.5687, 0.4783, 0.6112, 0.6136, 0.5333, 0.5427, 0.5333, 0.5427, 0.6112, 0.6136, 0.5649, 0.6015, 0.4469, 0.5815, 0.4167, 0.5426, 0.5333, 0.5427, 0.5687, 0.4783, 0.5333, 0.5427, 0.4167, 0.5426, 0.4167, 0.5426, 0.3351, 0.5148, 0.2498, 0.3846, 0.5687, 0.4783, 0.4167, 0.5426, 0.2498, 0.3846, 0.3351, 0.5148, 0.4167, 0.5426, 0.323, 0.5558, 0.2166, 0.5015, 0.1363, 0.4595, 0.2498, 0.3846, 0.1363, 0.4595, 0.02057, 0.4283, 0.2498, 0.3846, 0.2166, 0.5015, 0.2498, 0.3846, 0.3351, 0.5148, 0.2166, 0.5015, 0.3351, 0.5148, 0.1768, 0.5338, 0.1363, 0.4595, 0.2166, 0.5015, 0.07803, 0.5109, 0.5142, 0.3928, 0.5639, 0.4269, 0.2498, 0.3846, 0.5639, 0.4269, 0.5687, 0.4783, 0.2498, 0.3846, 0.5333, 0.5427, 0.6112, 0.6136, 0.5687, 0.4783, 0.5649, 0.6015, 0.6112, 0.6136, 0.5333, 0.5427, 0.5333, 0.5427, 0.4167, 0.5426, 0.4469, 0.5815, 0.4167, 0.5426, 0.5333, 0.5427, 0.5687, 0.4783, 0.2498, 0.3846, 0.3351, 0.5148, 0.4167, 0.5426, 0.2498, 0.3846, 0.4167, 0.5426, 0.5687, 0.4783, 0.323, 0.5558, 0.4167, 0.5426, 0.3351, 0.5148, 0.2498, 0.3846, 0.1363, 0.4595, 0.2166, 0.5015, 0.2498, 0.3846, 0.02057, 0.4283, 0.1363, 0.4595, 0.3351, 0.5148, 0.2498, 0.3846, 0.2166, 0.5015, 0.1768, 0.5338, 0.3351, 0.5148, 0.2166, 0.5015, 0.07803, 0.5109, 0.2166, 0.5015, 0.1363, 0.4595, 0.2498, 0.3846, 0.5639, 0.4269, 0.5142, 0.3928, 0.2498, 0.3846, 0.5687, 0.4783, 0.5639, 0.4269, 0.5333, 0.5427, 0.5649, 0.6015, 0.5649, 0.6015, 0.5333, 0.5427, 0.5639, 0.4269, 0.5142, 0.3928, 0.5142, 0.3928, 0.5639, 0.4269, 0.1768, 0.5338, 0.3351, 0.5148, 0.3351, 0.5148, 0.1768, 0.5338, 0.3351, 0.5148, 0.323, 0.5558, 0.323, 0.5558, 0.3351, 0.5148, 0.5142, 0.3928, 0.2498, 0.3846, 0.2498, 0.3846, 0.5142, 0.3928, 0.323, 0.5558, 0.4167, 0.5426, 0.4167, 0.5426, 0.323, 0.5558, 0.5687, 0.4783, 0.5639, 0.4269, 0.5639, 0.4269, 0.5687, 0.4783, 0.1363, 0.4595, 0.07803, 0.5109, 0.07803, 0.5109, 0.1363, 0.4595, 0.4469, 0.5815, 0.5333, 0.5427, 0.5333, 0.5427, 0.4469, 0.5815, 0.2166, 0.5015, 0.1768, 0.5338, 0.1768, 0.5338, 0.2166, 0.5015, 0.2498, 0.3846, 0.02057, 0.4283, 0.02057, 0.4283, 0.2498, 0.3846, 0.07803, 0.5109, 0.2166, 0.5015, 0.2166, 0.5015, 0.07803, 0.5109, 0.02057, 0.4283, 0.1363, 0.4595, 0.1363, 0.4595, 0.02057, 0.4283, 0.6112, 0.6136, 0.5687, 0.4783, 0.5687, 0.4783, 0.6112, 0.6136, 0.4167, 0.5426, 0.4469, 0.5815, 0.4469, 0.5815, 0.4167, 0.5426])
me_wings.materials.append(mat_material)
me_wings.use_remesh_preserve_volume = False
me_wings.use_remesh_preserve_attributes = False
me_wings.use_mirror_vertex_groups = False
me_wings.update()
me_cylinder = bpy.data.meshes.new('Cylinder')
me_cylinder.from_pydata([(-0.079, 5.347e-07, 6.073), (1.49e-08, -0.079, -8.424), (-3.725e-09, 0.079, -8.424), (-0.079, -6.87e-07, -8.424), (0.0, -7.099e-07, -8.424), (0.0, 7.06e-07, 7.292), (-0.3119, 5.129e-07, 5.784), (-7.451e-09, 0.079, 6.073), (0.0, -0.079, 6.073), (-0.079, -5.122e-07, 4.6), (4.305e-07, 0.079, 4.6), (4.435e-07, -0.079, 4.6)], [], [(4, 3, 2), (4, 1, 3), (0, 8, 6), (7, 0, 6), (6, 8, 5), (7, 6, 5), (3, 9, 10, 2), (9, 0, 7, 10), (0, 9, 11, 8), (9, 3, 1, 11)])
_uv = me_cylinder.uv_layers.new(name='UVTex')
_uv.uv.foreach_set('vector', [0.6761, 0.7712, 0.6694, 0.7809, 0.6612, 0.7652, 0.6761, 0.7712, 0.6863, 0.7827, 0.6694, 0.7809, 0.6046, 0.888, 0.6196, 0.899, 0.5949, 0.9028, 0.5876, 0.8763, 0.6046, 0.888, 0.5949, 0.9028, 0.5949, 0.9028, 0.6196, 0.899, 0.5521, 0.9699, 0.5876, 0.8763, 0.5949, 0.9028, 0.5521, 0.9699, 0.6694, 0.7809, 0.637, 0.8344, 0.6244, 0.8208, 0.6612, 0.7652, 0.637, 0.8344, 0.6046, 0.888, 0.5876, 0.8763, 0.6244, 0.8208, 0.6046, 0.888, 0.637, 0.8344, 0.6529, 0.8409, 0.6196, 0.899, 0.637, 0.8344, 0.6694, 0.7809, 0.6863, 0.7827, 0.6529, 0.8409])
me_cylinder.materials.append(mat_material)
me_cylinder.use_remesh_preserve_volume = False
me_cylinder.use_remesh_preserve_attributes = False
me_cylinder.use_mirror_vertex_groups = False
me_cylinder.update()

# ---- curves / text
cu_beziercircle = bpy.data.curves.new('BezierCircle', 'CURVE')
cu_beziercircle.dimensions = '3D'
_sp = cu_beziercircle.splines.new('BEZIER'); _sp.bezier_points.add(3)
_sp.bezier_points.foreach_set('co', [-0.2539, 0.0, 0.0, 0.0, 0.2539, 0.0, 0.2539, 0.0, 0.0, 0.0, -0.2539, 0.0])
_sp.bezier_points.foreach_set('handle_left', [-0.2539, -0.1402, 0.0, -0.1402, 0.2539, 0.0, 0.2539, 0.1402, 0.0, 0.1402, -0.2539, 0.0])
_sp.bezier_points.foreach_set('handle_right', [-0.2539, 0.1402, 0.0, 0.1402, 0.2539, 0.0, 0.2539, -0.1402, 0.0, -0.1402, -0.2539, 0.0])
for _p, _l, _r in zip(_sp.bezier_points, ['AUTO', 'AUTO', 'AUTO', 'AUTO'], ['AUTO', 'AUTO', 'AUTO', 'AUTO']): _p.handle_left_type = _l; _p.handle_right_type = _r
_sp.order_u = 0
_sp.order_v = 0
_sp.resolution_u = 2
_sp.use_cyclic_u = True
cu_beziercircle.use_path = True
cu_beziercircle.use_path_clamp = True
cu_beziercircle.bevel_resolution = 0
cu_beziercircle.resolution_u = 2
cu_beziercircle.fill_mode = 'HALF'
cu_beziercurve = bpy.data.curves.new('BezierCurve', 'CURVE')
cu_beziercurve.dimensions = '3D'
_sp = cu_beziercurve.splines.new('BEZIER'); _sp.bezier_points.add(2)
_sp.bezier_points.foreach_set('co', [-1.012, -0.8857, -0.06822, -0.59, -0.456, 0.4824, 0.2994, -0.328, -0.09861])
_sp.bezier_points.foreach_set('handle_left', [-1.032, -1.613, -0.04536, -1.032, -0.3179, 0.6144, -0.4436, -0.6578, -0.1])
_sp.bezier_points.foreach_set('handle_right', [-0.9926, -0.1737, -0.0906, -0.2007, -0.5776, 0.3662, 1.031, -0.003391, -0.09723])
for _p, _l, _r in zip(_sp.bezier_points, ['ALIGNED', 'ALIGNED', 'ALIGNED'], ['ALIGNED', 'ALIGNED', 'ALIGNED']): _p.handle_left_type = _l; _p.handle_right_type = _r
_sp.order_u = 0
_sp.order_v = 0
_sp.resolution_u = 3
cu_beziercurve.use_path = True
cu_beziercurve.use_path_clamp = True
cu_beziercurve.bevel_mode = 'OBJECT'
cu_beziercurve.bevel_resolution = 1
cu_beziercurve.resolution_u = 3
cu_beziercurve.fill_mode = 'HALF'
arm_armature = bpy.data.armatures.new('Armature')  # bones are not reproduced

# ---- objects
ob_plane = bpy.data.objects.new('Plane', me_plane)
ob_lamp_004 = bpy.data.objects.new('Lamp.004', light_lamp_004)
ob_camera = bpy.data.objects.new('Camera', cam_camera)
ob_beziercircle = bpy.data.objects.new('BezierCircle', cu_beziercircle)
ob_beziercurve = bpy.data.objects.new('BezierCurve', cu_beziercurve)
ob_point_003 = bpy.data.objects.new('Point.003', light_point_003)
ob_point_002 = bpy.data.objects.new('Point.002', light_point_002)
ob_point_001 = bpy.data.objects.new('Point.001', light_point_001)
ob_point = bpy.data.objects.new('Point', light_point)
ob_arm_valkyre = bpy.data.objects.new('arm_valkyre', arm_armature)
ob_cone = bpy.data.objects.new('Cone', me_cone)
ob_cone_001 = bpy.data.objects.new('Cone.001', me_cone_001)
ob_plane_002 = bpy.data.objects.new('Plane.002', me_plane_001)
ob_circle = bpy.data.objects.new('Circle', me_circle_001)
ob_plane_001 = bpy.data.objects.new('Plane.001', me_wings)
ob_cylinder = bpy.data.objects.new('Cylinder', me_cylinder)

# ---- transforms, parenting, visibility, modifiers, constraints
ob_plane.location = (0.0, 0.0, 0.0)
ob_plane.rotation_euler = (0.0, 0.0, 1.571)
ob_plane.lineart.crease_threshold = 0.0
_vg = ob_plane.vertex_groups.new(name='butt.r')
_vg = ob_plane.vertex_groups.new(name='knee.l')
for _i, _w in zip([190, 195, 314, 316, 319, 330, 331, 332], [0.0, 0.0, 1.0, 1.0, 1.0, 0.0, 1.0, 1.0]): _vg.add([_i], _w, 'REPLACE')
_vg = ob_plane.vertex_groups.new(name='knee.r')
for _i, _w in zip([103, 104, 108, 109, 110, 111, 112, 113, 114, 122, 123, 127, 128, 129, 130, 131, 132, 133, 134, 135, 136, 137, 148, 149, 150, 151, 152, 153, 154, 174, 175, 176, 177, 178, 179, 180, 185, 186, 187, 188, 189, 190, 194, 195, 196, 197, 198, 199, 312, 313, 314, 315, 316, 317, 318, 319, 320, 327, 329, 330, 331, 332, 333, 334, 337, 338, 339, 340, 341, 343, 347, 350, 351], [0.0, 0.0, 0.0, 0.0, 0.0, 0.0, 0.0, 0.0, 0.0, 0.0, 0.0, 0.0, 0.0, 0.0, 0.0, 0.0, 0.0, 0.0, 0.0, 0.0, 0.0, 0.0, 0.0, 0.0, 0.0, 0.0, 0.0, 0.0, 0.0, 0.0, 0.0, 0.0, 0.0, 0.0, 0.0, 0.0, 0.0, 0.0, 0.0, 0.0, 0.0, 0.0, 0.0, 0.0, 0.0, 0.0, 0.0, 0.0, 0.0, 0.0, 0.0, 0.0, 0.0, 0.0, 0.0, 0.0, 0.0, 0.0, 0.0, 0.0, 0.0, 0.0, 0.0, 0.0, 0.0, 0.0, 0.0, 0.0, 0.0, 0.0, 0.0, 0.0, 0.0]): _vg.add([_i], _w, 'REPLACE')
_vg = ob_plane.vertex_groups.new(name='upperarm.l')
for _i, _w in zip([105, 139, 140, 143, 144, 145, 146, 147, 201, 202, 203], [0.0, 0.0, 0.0, 0.0, 0.0, 1.0, 1.0, 1.0, 1.0, 0.0, 1.0]): _vg.add([_i], _w, 'REPLACE')
_vg = ob_plane.vertex_groups.new(name='lleg.l')
_vg.add([308, 312, 313, 317, 318, 320, 321, 325, 326, 327, 328, 329, 330, 334, 335, 336, 337, 338, 339, 340, 341, 342, 343], 1.0, 'REPLACE')
_vg = ob_plane.vertex_groups.new(name='uleg.l')
for _i, _w in zip([112, 152, 153, 154, 174, 175, 176, 179, 180, 183, 184, 185, 186, 187, 188, 189, 190, 191, 193, 194, 195, 196, 197, 198, 199, 312, 313, 314, 315, 316, 317, 318, 319, 329, 330, 331, 332, 333, 337, 338, 339, 340, 347, 348, 350, 351], [0.0, 0.0, 0.0, 0.0, 0.0, 0.0, 0.0, 0.0, 1.0, 1.0, 0.0, 1.0, 1.0, 1.0, 1.0, 1.0, 1.0, 0.0, 1.0, 0.0, 1.0, 1.0, 0.0, 0.0, 1.0, 0.0, 0.0, 0.0, 1.0, 0.0, 0.0, 0.0, 0.0, 0.0, 0.0, 0.0, 0.0, 1.0, 0.0, 0.0, 0.0, 0.0, 1.0, 0.0, 1.0, 1.0]): _vg.add([_i], _w, 'REPLACE')
_vg = ob_plane.vertex_groups.new(name='lleg.r')
for _i, _w in zip([0, 1, 2, 3, 4, 7, 8, 9, 10, 11, 12, 14, 15, 16, 17, 18, 19, 20, 22, 23, 24, 25, 26, 27, 28, 29, 30, 31, 32, 33, 34, 36, 37, 38, 39, 40, 41, 43, 44, 45, 46, 47, 48, 49, 50, 51, 52, 53, 54, 55, 58, 59, 60, 62, 63, 64, 65, 68, 69, 70, 71, 73, 74, 76, 77, 78, 79, 80, 81, 82, 83, 84, 85, 86, 87, 88, 89, 90, 91, 92, 94, 95, 96, 97, 98, 99, 100, 101, 102, 103, 104, 105, 106, 107, 108, 109, 110, 111, 112, 113, 114, 115, 116, 117, 118, 119, 120, 121, 122, 123, 124, 125, 126, 127, 128, 129, 130, 131, 132, 133, 134, 135, 136, 137, 138, 139, 140, 141, 142, 143, 144, 145, 146, 147, 148, 149, 150, 151, 152, 153, 154, 155, 156, 157, 158, 159, 160, 161, 163, 164, 165, 166, 167, 168, 169, 170, 171, 172, 173, 174, 175, 176, 177, 178, 179, 180, 181, 182, 183, 184, 185, 186, 187, 188, 189, 190, 191, 192, 193, 194, 195, 196, 197, 198, 199, 200, 201, 202, 203, 204, 205, 206, 207, 208, 209, 210, 211, 212, 213, 214, 215, 216, 217, 218, 219, 220, 221, 222, 223, 224, 225, 226, 227, 228, 229, 230, 231, 232, 233, 234, 235, 236, 237, 238, 239, 240, 241, 242, 243, 244, 245, 246, 247, 248, 249, 250, 251, 252, 253, 254, 255, 256, 257, 258, 259, 260, 261, 262, 263, 264, 265, 266, 267, 268, 269, 270, 271, 272, 273, 274, 275, 276, 277, 278, 279, 280, 281, 282, 283, 284, 285, 286, 287, 288, 289, 290, 291, 292, 293, 294, 295, 296, 297, 298, 299, 300, 301, 302, 303, 304, 305, 306, 307, 308, 309, 310, 311, 312, 313, 314, 315, 316, 317, 318, 319, 320, 321, 322, 323, 324, 325, 326, 327, 328, 329, 330, 331, 332, 333, 334, 335, 336, 337, 338, 339, 340, 341, 342, 343, 344, 345, 346, 347, 348, 349, 350, 351, 352, 353, 354, 355], [0.0, 0.0, 0.0, 0.0, 0.0, 0.0, 0.0, 0.0, 0.0, 0.0, 0.0, 0.0, 0.0, 0.0, 0.0, 0.0, 0.0, 0.0, 0.0, 0.0, 0.0, 0.0, 0.0, 0.0, 0.0, 0.0, 0.0, 0.0, 0.0, 0.0, 0.0, 0.0, 0.0, 0.0, 0.0, 0.0, 0.0, 0.0, 0.0, 0.0, 0.0, 0.0, 0.0, 0.0, 0.0, 0.0, 0.0, 0.0, 0.0, 0.0, 0.0, 0.0, 0.0, 0.0, 0.0, 0.0, 0.0, 0.0, 0.0, 0.0, 0.0, 0.0, 0.0, 0.0, 0.0, 0.0, 0.0, 0.0, 0.0, 0.0, 0.0, 0.0, 0.0, 0.0, 0.0, 0.0, 0.0, 0.0, 0.0, 0.0, 0.0, 0.0, 0.0, 0.0, 0.0, 0.0, 0.0, 0.0, 0.0, 0.0, 0.0, 0.0, 0.0, 0.0, 0.0, 0.0, 0.0, 0.0, 0.0, 0.0, 0.0, 0.0, 0.0, 0.0, 0.0, 0.0, 0.0, 0.0, 0.0, 0.0, 0.0, 0.0, 0.0, 0.0, 0.0, 0.0, 0.0, 0.0, 0.0, 0.0, 0.0, 0.0, 0.0, 0.0, 0.0, 0.0, 0.0, 0.0, 0.0, 0.0, 0.0, 0.0, 0.0, 0.0, 0.0, 0.0, 0.0, 0.0, 0.0, 0.0, 0.0, 0.0, 0.0, 0.0, 0.0, 0.0, 0.0, 0.0, 0.0, 0.0, 0.0, 0.0, 0.0, 0.0, 0.0, 0.0, 0.0, 0.0, 0.0, 0.0, 0.0, 0.0, 0.0, 0.0, 0.0, 0.0, 0.0, 0.0, 0.0, 0.0, 0.0, 0.0, 0.0, 0.0, 0.0, 0.0, 0.0, 0.0, 0.0, 0.0, 0.0, 0.0, 0.0, 0.0, 0.0, 0.0, 0.0, 0.0, 0.0, 0.0, 0.0, 0.0, 0.0, 0.0, 0.0, 0.0, 0.0, 0.0, 0.0, 0.0, 0.0, 0.0, 0.0, 0.0, 0.0, 0.0, 0.0, 0.0, 0.0, 0.0, 0.0, 0.0, 0.0, 0.0, 0.0, 0.0, 0.0, 0.0, 0.0, 0.0, 0.0, 0.0, 0.0, 0.0, 0.0, 0.0, 0.0, 0.0, 0.0, 0.0, 0.0, 0.0, 0.0, 0.0, 0.0, 0.0, 0.0, 0.0, 0.0, 0.0, 0.0, 0.0, 0.0, 0.0, 0.0, 0.0, 0.0, 0.0, 0.0, 0.0, 0.0, 0.0, 0.0, 0.0, 0.0, 0.0, 0.0, 0.0, 0.0, 0.0, 0.0, 0.0, 0.0, 0.0, 0.0, 0.0, 0.0, 0.0, 0.0, 0.0, 0.0, 0.0, 0.0, 0.0, 0.0, 0.0, 0.0, 0.0, 0.0, 0.0, 0.0, 0.0, 0.0, 0.0, 0.0, 0.0, 0.0, 0.0, 0.0, 0.0, 0.0, 0.0, 0.0, 0.0, 0.0, 0.0, 0.0, 0.0, 0.0, 0.0, 0.0, 0.0, 0.0, 0.0, 0.0, 0.0, 0.0, 0.0, 0.0, 0.0, 0.0, 0.0, 0.0, 0.0, 0.0, 0.0, 0.0, 0.0, 0.0, 0.0, 0.0, 0.0, 0.0, 0.0, 0.0, 0.0, 0.0, 0.0, 0.0, 0.0, 0.0, 0.0, 0.0, 0.0, 0.0, 0.0, 0.0, 0.0, 0.0, 0.0, 0.0]): _vg.add([_i], _w, 'REPLACE')
_vg = ob_plane.vertex_groups.new(name='foot.l')
_vg.add([309, 310, 311, 322, 323, 324, 344, 345, 346], 1.0, 'REPLACE')
_vg = ob_plane.vertex_groups.new(name='foot.r')
_vg = ob_plane.vertex_groups.new(name='uleg.r')
for _i, _w in zip([314, 316, 319, 331, 332], [0.0, 0.0, 0.0, 0.0, 0.0]): _vg.add([_i], _w, 'REPLACE')
_vg = ob_plane.vertex_groups.new(name='butt.l')
_vg.add([171, 172, 182], 1.0, 'REPLACE')
_vg = ob_plane.vertex_groups.new(name='hip.l')
_vg.add([151, 152, 153, 175, 176, 177, 178, 179], 1.0, 'REPLACE')
_vg = ob_plane.vertex_groups.new(name='hip.r')
_vg = ob_plane.vertex_groups.new(name='ufskirt')
_vg.add([154, 174, 191, 194, 197, 198, 349], 1.0, 'REPLACE')
_vg = ob_plane.vertex_groups.new(name='ubskirt')
_vg.add([170, 173, 181, 184, 192, 348], 1.0, 'REPLACE')
_vg = ob_plane.vertex_groups.new(name='stomage')
_vg.add([103, 104, 108, 109, 110, 111, 112, 113, 114, 136, 149, 150, 163, 164, 166, 167, 168, 169], 1.0, 'REPLACE')
_vg = ob_plane.vertex_groups.new(name='chest')
for _i, _w in zip([116, 118, 119, 120, 121, 122, 123, 126, 127, 128, 129, 130, 131, 132, 133, 134, 135, 137, 139, 140, 148, 159, 160, 161, 162, 165, 275, 276, 277, 278, 279, 280, 282, 283, 284, 285, 286, 287, 288, 289, 290, 291, 292, 293, 294, 295, 296, 297, 298, 299, 300, 301, 302, 303, 304], [1.0, 1.0, 1.0, 1.0, 1.0, 1.0, 1.0, 1.0, 1.0, 1.0, 1.0, 1.0, 1.0, 1.0, 1.0, 1.0, 1.0, 1.0, 1.0, 1.0, 1.0, 1.0, 1.0, 1.0, 1.0, 1.0, 0.0, 0.0, 0.0, 0.0, 0.0, 0.0, 0.0, 0.0, 0.0, 0.0, 0.0, 0.0, 0.0, 0.0, 0.0, 0.0, 0.0, 0.0, 0.0, 0.0, 0.0, 0.0, 0.0, 0.0, 0.0, 0.0, 0.0, 0.0, 0.0]): _vg.add([_i], _w, 'REPLACE')
_vg = ob_plane.vertex_groups.new(name='shoulder.l')
for _i, _w in zip([106, 115, 117, 137, 138, 139, 140, 142, 148, 155, 158, 165, 272, 273, 274, 275, 276, 277, 278, 279, 280, 281, 282, 283, 284, 285, 286, 287, 288, 289, 290, 291, 292, 293, 294, 295, 296, 297, 298, 299, 300, 301, 302, 303, 304], [1.0, 1.0, 1.0, 0.0, 1.0, 0.0, 0.0, 1.0, 0.0, 1.0, 1.0, 0.0, 1.0, 1.0, 1.0, 1.0, 1.0, 1.0, 1.0, 1.0, 1.0, 1.0, 1.0, 1.0, 1.0, 1.0, 1.0, 1.0, 1.0, 1.0, 1.0, 1.0, 1.0, 1.0, 1.0, 1.0, 1.0, 1.0, 1.0, 1.0, 1.0, 1.0, 1.0, 1.0, 1.0]): _vg.add([_i], _w, 'REPLACE')
_vg = ob_plane.vertex_groups.new(name='shouldertip.l')
for _i, _w in zip([105, 139, 140, 141, 143, 144], [1.0, 0.0, 0.0, 1.0, 1.0, 1.0]): _vg.add([_i], _w, 'REPLACE')
_vg = ob_plane.vertex_groups.new(name='elbow.l')
_vg.add([200, 202, 204], 1.0, 'REPLACE')
_vg = ob_plane.vertex_groups.new(name='lowerarm.l')
_vg.add([205, 206, 207, 208, 209, 210, 211, 212, 214, 216], 1.0, 'REPLACE')
_vg = ob_plane.vertex_groups.new(name='hand.l')
_vg.add([213, 215, 217, 218, 219, 220, 221, 222, 223, 224, 225, 226], 1.0, 'REPLACE')
_vg = ob_plane.vertex_groups.new(name='shouldertip.r')
_vg = ob_plane.vertex_groups.new(name='upperarm.r')
_vg = ob_plane.vertex_groups.new(name='elbow.r')
_vg = ob_plane.vertex_groups.new(name='lowerarm.r')
_vg = ob_plane.vertex_groups.new(name='hand.r')
_vg = ob_plane.vertex_groups.new(name='shoulder.r')
_vg = ob_plane.vertex_groups.new(name='cervix')
_vg.add([107, 124, 125, 156, 157], 1.0, 'REPLACE')
_vg = ob_plane.vertex_groups.new(name='head')
for _i, _w in zip([0, 1, 2, 3, 4, 5, 6, 7, 8, 9, 10, 11, 12, 13, 14, 15, 16, 17, 18, 19, 20, 21, 22, 23, 24, 25, 26, 27, 28, 29, 30, 31, 32, 33, 34, 35, 36, 37, 38, 39, 40, 41, 42, 43, 44, 45, 46, 47, 48, 49, 50, 51, 52, 53, 54, 55, 56, 57, 58, 59, 60, 61, 62, 63, 64, 65, 66, 67, 68, 69, 70, 71, 72, 73, 74, 75, 76, 77, 78, 79, 80, 81, 82, 83, 84, 85, 86, 87, 88, 89, 90, 91, 92, 93, 94, 95, 96, 97, 98, 99, 100, 101, 102, 115, 118, 227, 228, 229, 230, 231, 232, 233, 234, 235, 236, 237, 238, 239, 240, 241, 242, 243, 244, 245, 246, 247, 248, 249, 250, 251, 252, 253, 254, 255, 256, 257, 258, 259, 260, 261, 262, 263, 264, 265, 266, 267, 268, 269, 270, 271, 272, 273, 274, 275, 276, 277, 278, 279, 280, 281, 282, 283, 284, 285, 286, 287, 288, 289, 290, 291, 292, 293, 294, 295, 296, 297, 298, 299, 300, 301, 302, 303, 304, 305, 306, 307, 352, 353, 354, 355], [1.0, 1.0, 1.0, 1.0, 1.0, 1.0, 1.0, 1.0, 1.0, 1.0, 1.0, 1.0, 1.0, 1.0, 1.0, 1.0, 1.0, 1.0, 1.0, 1.0, 1.0, 1.0, 1.0, 1.0, 1.0, 1.0, 1.0, 1.0, 1.0, 1.0, 1.0, 1.0, 1.0, 1.0, 1.0, 1.0, 1.0, 1.0, 1.0, 1.0, 1.0, 1.0, 1.0, 1.0, 1.0, 1.0, 1.0, 1.0, 1.0, 1.0, 1.0, 1.0, 1.0, 1.0, 1.0, 1.0, 1.0, 1.0, 1.0, 1.0, 1.0, 1.0, 1.0, 1.0, 1.0, 1.0, 1.0, 1.0, 1.0, 1.0, 1.0, 1.0, 1.0, 1.0, 1.0, 1.0, 1.0, 1.0, 1.0, 1.0, 1.0, 1.0, 1.0, 1.0, 1.0, 1.0, 1.0, 1.0, 1.0, 1.0, 1.0, 1.0, 1.0, 1.0, 1.0, 1.0, 1.0, 1.0, 1.0, 1.0, 1.0, 1.0, 1.0, 0.0, 0.0, 0.0, 1.0, 1.0, 1.0, 1.0, 1.0, 1.0, 1.0, 1.0, 0.0, 0.0, 1.0, 1.0, 1.0, 1.0, 1.0, 1.0, 1.0, 1.0, 0.0, 0.0, 0.0, 1.0, 1.0, 1.0, 1.0, 1.0, 1.0, 1.0, 1.0, 1.0, 1.0, 1.0, 1.0, 0.0, 1.0, 1.0, 1.0, 1.0, 1.0, 1.0, 1.0, 1.0, 1.0, 1.0, 0.0, 0.0, 0.0, 0.0, 0.0, 0.0, 0.0, 0.0, 0.0, 0.0, 0.0, 0.0, 0.0, 0.0, 0.0, 0.0, 0.0, 0.0, 0.0, 0.0, 0.0, 0.0, 0.0, 0.0, 0.0, 0.0, 0.0, 0.0, 0.0, 0.0, 0.0, 0.0, 0.0, 1.0, 1.0, 1.0, 0.0, 0.0, 1.0, 1.0]): _vg.add([_i], _w, 'REPLACE')
_vg = ob_plane.vertex_groups.new(name='eye.l')
_vg.add([261], 1.0, 'REPLACE')
_vg = ob_plane.vertex_groups.new(name='eye.r')
_vg = ob_plane.vertex_groups.new(name='mouth')
_vg.add([227, 236, 237, 246, 247, 248, 352, 353], 1.0, 'REPLACE')
_m = ob_plane.modifiers.new('Mirror', 'MIRROR')
_m.use_clip = True
_m = ob_plane.modifiers.new('Armature', 'ARMATURE')
_m.object = ob_arm_valkyre
_m.use_bone_envelopes = True
ob_lamp_004.location = (-1.44, 4.885, 0.2489)
ob_lamp_004.rotation_euler = (0.6503, 0.05522, 1.866)
ob_lamp_004.lock_rotations_4d = False
ob_lamp_004.empty_display_type = 'ARROWS'
ob_lamp_004.color = (0.0, 0.0, 0.0, 0.0)
ob_lamp_004.lineart.crease_threshold = 0.0
ob_camera.location = (4.108, 2.999, 1.984)
ob_camera.rotation_euler = (1.257, 0.0, -3.81)
ob_camera.lock_rotations_4d = False
ob_camera.empty_display_type = 'ARROWS'
ob_camera.color = (0.0, 0.0, 0.0, 0.0)
ob_camera.display_type = 'WIRE'
ob_camera.lineart.crease_threshold = 0.0
ob_beziercircle.location = (0.5507, 0.1898, 0.665)
ob_beziercircle.lineart.crease_threshold = 0.0
ob_beziercurve.location = (0.5507, 0.1898, 0.665)
ob_beziercurve.lineart.crease_threshold = 0.0
ob_point_003.location = (-10.07, -9.152, -6.045e-08)
ob_point_003.lineart.crease_threshold = 0.0
ob_point_002.location = (-4.525, -8.211, -5.716e-08)
ob_point_002.lineart.crease_threshold = 0.0
ob_point_001.location = (-3.358, -0.6403, 3.175)
ob_point_001.lineart.crease_threshold = 0.0
ob_point.location = (-1.949, 0.7112, 1.42)
ob_point.lineart.crease_threshold = 0.0
ob_arm_valkyre.location = (0.02, 0.0, 0.0)
ob_arm_valkyre.rotation_euler = (0.0, 0.0, -1.571)
ob_arm_valkyre.show_in_front = True
ob_arm_valkyre.lineart.crease_threshold = 0.0
ob_cone.location = (1.522e-16, -1.428, 0.6856)
ob_cone.lineart.crease_threshold = 0.0
_c = ob_cone.constraints.new('COPY_LOCATION'); _c.name = 'Copy Location'
_c.head_tail = 1.0
_c.target = ob_arm_valkyre
_c.subtarget = 'eye.r'
ob_cone_001.location = (-0.5094, -0.9255, 1.141)
ob_cone_001.lineart.crease_threshold = 0.0
_c = ob_cone_001.constraints.new('COPY_LOCATION'); _c.name = 'Copy Location'
_c.head_tail = 1.0
_c.target = ob_arm_valkyre
_c.subtarget = 'eye.l'
ob_plane_002.location = (-19.37, -19.18, -0.5824)
ob_plane_002.scale = (28.91, 28.91, 28.91)
ob_plane_002.lineart.crease_threshold = 0.0
ob_circle.location = (-0.0301, 0.5764, 0.3872)
ob_circle.rotation_euler = (4.2e-10, 0.07897, 1.571)
ob_circle.lineart.crease_threshold = 0.0
_vg = ob_circle.vertex_groups.new(name='lowerarm.l')
_vg.add([0, 1, 2, 3, 4, 5, 6, 7, 8, 9, 10, 11, 12, 13, 14, 15, 16, 17, 18, 19, 20, 21, 22, 23, 24, 25, 26, 27, 28, 29, 30, 31, 32, 33, 34, 35, 36, 37, 38, 39, 40, 41, 42, 43, 44, 45, 46, 47, 48, 49, 50, 51, 52, 53, 54, 55, 56, 57, 58, 59, 60, 61, 62, 63, 64, 65, 66, 67, 68, 69, 70, 71, 72, 73, 74, 75, 76, 77, 78, 79, 80], 1.0, 'REPLACE')
_m = ob_circle.modifiers.new('Armature', 'ARMATURE')
_m.object = ob_arm_valkyre
_m.use_bone_envelopes = True
ob_plane_001.location = (0.0, 0.0, 0.0)
ob_plane_001.rotation_euler = (0.0, 0.0, 1.571)
ob_plane_001.lineart.crease_threshold = 0.0
_m = ob_plane_001.modifiers.new('Mirror', 'MIRROR')
_m.use_clip = True
ob_cylinder.location = (-0.02462, -0.7255, 0.3161)
ob_cylinder.rotation_euler = (1.571, 1.804, 1.571)
ob_cylinder.scale = (0.1558, 0.1558, 0.1558)
ob_cylinder.lineart.crease_threshold = 0.0
_vg = ob_cylinder.vertex_groups.new(name='hand.r')
_vg.add([0, 1, 2, 3, 4, 5, 6, 7, 8, 9, 10, 11], 1.0, 'REPLACE')
_m = ob_cylinder.modifiers.new('Mirror', 'MIRROR')
_m = ob_cylinder.modifiers.new('Armature', 'ARMATURE')
_m.object = ob_arm_valkyre
_m.use_bone_envelopes = True
cu_beziercurve.bevel_object = ob_beziercircle

# ---- collection membership
col_collection_1.objects.link(ob_plane)
col_collection_1.objects.link(ob_lamp_004)
col_collection_1.objects.link(ob_camera)
col_collection_2.objects.link(ob_beziercircle)
col_collection_2.objects.link(ob_beziercurve)
col_collection_12.objects.link(ob_point_003)
col_collection_12.objects.link(ob_point_002)
col_collection_12.objects.link(ob_point_001)
col_collection_12.objects.link(ob_point)
col_collection_12.objects.link(ob_arm_valkyre)
col_collection_12.objects.link(ob_cone)
col_collection_12.objects.link(ob_cone_001)
col_collection_12.objects.link(ob_plane_002)
col_collection_12.objects.link(ob_circle)
col_collection_12.objects.link(ob_plane_001)
col_collection_12.objects.link(ob_cylinder)

# ---- scene / render settings (as saved in the file)
scene.camera = ob_camera
scene.frame_start = 1; scene.frame_end = 250; scene.frame_set(229)
scene.render.engine = 'BLENDER_EEVEE_NEXT'
scene.render.image_settings.color_mode = 'RGB'
scene.render.image_settings.quality = 100
scene.render.image_settings.compression = 100
scene.render.image_settings.exr_codec = 'RLE'
scene.render.fps = 25
scene.render.dither_intensity = 0.0
scene.render.bake_margin = 2
scene.render.bake_bias = 0.0
scene.cycles.use_denoising = False
scene.cycles.samples = 10
scene.cycles.sampling_pattern = 'TABULATED_SOBOL'
scene.cycles.light_sampling_threshold = 0.0
scene.cycles.use_adaptive_sampling = False
scene.cycles.use_light_tree = False
scene.cycles.blur_glossy = 0.0
scene.cycles.volume_bounces = 1
scene.cycles.pixel_filter_type = 'GAUSSIAN'
scene.cycles.sample_clamp_indirect = 0.0
scene.view_settings.view_transform = 'Standard'
bpy.context.view_layer.update()
